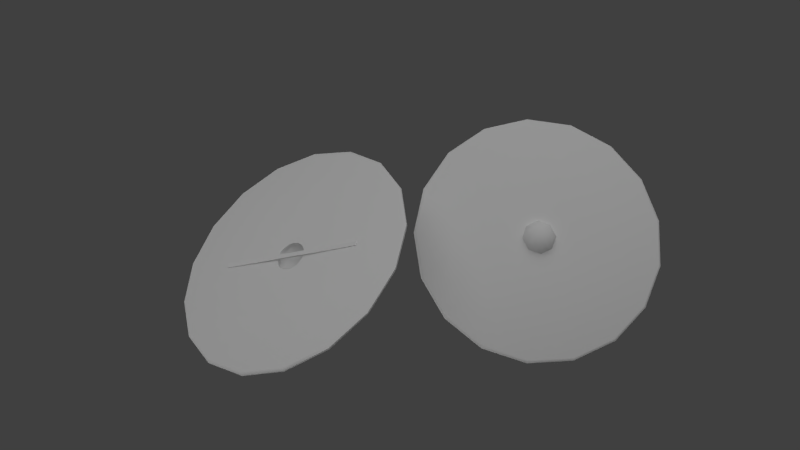 # Source: tarcza_anglosas.blend  (saved by Blender 2.63.0; exported with 4.5.12 LTS)
import bpy
from mathutils import Matrix  # noqa: F401  (used for matrix-valued properties, if any)

bpy.ops.wm.read_factory_settings(use_empty=True)
scene = bpy.context.scene
scene.name = 'Scene'

# ---- collections
col_collection_1 = bpy.data.collections.new('Collection 1'); scene.collection.children.link(col_collection_1)

# ---- materials (node trees are filled in below, after node groups)
mat_material = bpy.data.materials.new('Material')
mat_material.alpha_threshold = 0.0
mat_material.use_transparent_shadow = False
mat_material.roughness = 0.5
mat_material.line_color = (0.0, 0.0, 0.0, 1.0)

# ---- material node trees

# ---- world
world_world = bpy.data.worlds.new('World'); scene.world = world_world
world_world.color = (0.05088, 0.05088, 0.05088)
world_world.use_sun_shadow = False
world_world.sun_shadow_jitter_overblur = 0.0
world_world.cycles.sampling_method = 'MANUAL'
world_world.cycles.sample_map_resolution = 256

# ---- cameras
cam_camera = bpy.data.cameras.new('Camera')
cam_camera.clip_end = 100.0
cam_camera.lens = 35.0
cam_camera.sensor_width = 32.0
cam_camera.sensor_height = 18.0
cam_camera.ortho_scale = 7.314
cam_camera.dof.focus_distance = 0.0
cam_camera.dof.aperture_fstop = 128.0

# ---- lights
light_hemi_001 = bpy.data.lights.new('Hemi.001', 'SUN')
light_hemi_001.transmission_factor = 0.0
light_hemi_001.angle = 1.571
light_hemi_001.energy = 1.0
light_hemi_001.shadow_buffer_clip_start = 0.5
light_hemi_001.shadow_soft_size = 1.0
light_hemi_001.shadow_cascade_max_distance = 1000.0
light_hemi_001.cycles.use_multiple_importance_sampling = False
light_hemi = bpy.data.lights.new('Hemi', 'SUN')
light_hemi.transmission_factor = 0.0
light_hemi.angle = 1.571
light_hemi.energy = 1.0
light_hemi.shadow_buffer_clip_start = 0.5
light_hemi.shadow_soft_size = 1.0
light_hemi.shadow_cascade_max_distance = 1000.0
light_hemi.cycles.use_multiple_importance_sampling = False

# ---- meshes
me_sphere_001 = bpy.data.meshes.new('Sphere.001')
me_sphere_001.from_pydata([(-17.86, -0.424, -1.635), (-17.92, -0.6673, -1.517), (-10.61, -0.6297, 4.199), (-10.55, -0.3863, 4.082), (-17.82, -0.4583, -1.719), (-17.88, -0.7017, -1.601), (-10.57, -0.664, 4.115), (-10.51, -0.4207, 3.998), (-12.76, 5.945, -1.831), (-15.04, 5.497, -3.323), (-17.21, 4.236, -4.191), (-18.98, 2.333, -4.319), (-20.1, 0.04385, -3.688), (-20.44, -2.322, -2.384), (-19.94, -4.444, -0.5841), (-18.67, -6.037, 1.47), (-16.8, -6.885, 3.5), (-14.59, -6.873, 5.232), (-12.32, -6.004, 6.433), (-10.32, -4.395, 6.939), (-8.849, -2.262, 6.683), (-8.104, 0.1056, 5.699), (-8.188, 2.388, 4.121), (-9.09, 4.278, 2.16), (-10.69, 5.52, 0.08259), (-12.63, 5.835, -2.1), (-14.91, 5.387, -3.592), (-17.08, 4.126, -4.46), (-18.85, 2.223, -4.587), (-19.97, -0.06622, -3.957), (-20.31, -2.432, -2.653), (-19.81, -4.554, -0.8528), (-18.54, -6.147, 1.201), (-16.67, -6.995, 3.231), (-14.46, -6.983, 4.964), (-12.19, -6.114, 6.164), (-10.19, -4.505, 6.67), (-8.719, -2.372, 6.414), (-7.974, -0.0044, 5.431), (-8.058, 2.278, 3.852), (-8.959, 4.168, 1.891), (-10.56, 5.41, -0.1862), (-13.9, 0.1301, 0.5738), (-13.64, 0.07804, 0.8077), (-14.0, 0.2144, 0.7798), (-13.74, 0.1624, 1.014), (-13.45, -0.07372, 1.062), (-13.55, 0.01064, 1.268), (-13.34, -0.3047, 1.301), (-13.44, -0.2204, 1.507), (-13.33, -0.5838, 1.494), (-13.43, -0.4994, 1.7), (-13.42, -0.8732, 1.615), (-13.52, -0.7888, 1.821), (-13.6, -1.134, 1.646), (-13.7, -1.05, 1.852), (-13.84, -1.331, 1.584), (-14.12, -1.437, 1.437), (-14.39, -1.438, 1.225), (-14.62, -1.335, 0.9773), (-14.77, -1.14, 0.7262), (-14.83, -0.8805, 0.5061), (-14.79, -0.5913, 0.3468), (-14.66, -0.3115, 0.2697), (-14.44, -0.07883, 0.2853), (-14.54, 0.005528, 0.4913), (-14.17, 0.0753, 0.3914), (-14.27, 0.1597, 0.5974), (-14.76, -0.2272, 0.4757), (-14.89, -0.507, 0.5528), (-14.93, -0.7961, 0.7122), (-14.87, -1.056, 0.9322), (-14.72, -1.25, 1.183), (-14.49, -1.354, 1.431), (-14.22, -1.353, 1.643), (-13.94, -1.246, 1.79), (-10.52, 5.568, -0.1304), (-8.892, 4.3, 1.99), (-7.972, 2.372, 3.991), (-7.886, 0.04169, 5.603), (-8.647, -2.375, 6.607), (-10.15, -4.551, 6.868), (-12.19, -6.194, 6.351), (-14.5, -7.081, 5.126), (-16.76, -7.093, 3.358), (-18.67, -6.228, 1.286), (-19.97, -4.602, -0.8108), (-20.48, -2.436, -2.648), (-20.13, -0.0214, -3.979), (-18.98, 2.315, -4.622), (-17.18, 4.258, -4.492), (-14.97, 5.545, -3.606), (-12.64, 6.002, -2.084), (-10.57, 5.611, -0.02334), (-8.944, 4.344, 2.097), (-8.024, 2.415, 4.098), (-7.938, 0.08549, 5.71), (-8.699, -2.331, 6.714), (-10.2, -4.508, 6.975), (-12.25, -6.151, 6.458), (-14.55, -7.038, 5.233), (-16.81, -7.049, 3.465), (-18.72, -6.184, 1.393), (-20.02, -4.558, -0.7038), (-20.53, -2.392, -2.541), (-20.19, 0.02243, -3.872), (-19.04, 2.359, -4.515), (-17.23, 4.302, -4.385), (-15.02, 5.589, -3.499), (-12.69, 6.046, -1.977), (-14.15, -1.24, 0.2515), (-14.56, -1.361, 0.4773), (-14.85, -1.289, 0.8436), (-14.31, -1.553, 1.442), (-14.09, -1.589, 0.9956), (-13.88, -1.372, 0.5507), (-13.55, -1.237, 0.721), (-13.52, -1.356, 1.291), (-13.65, -1.283, 1.783), (-13.25, -0.6373, 1.666), (-13.18, -0.7966, 1.189), (-13.35, -0.9143, 0.6626), (-13.4, -0.5929, 0.4097), (-13.26, -0.2398, 0.7513), (-13.35, 0.005609, 1.16), (-13.89, 0.2693, 0.5616), (-13.73, -0.0114, 0.233), (-13.67, -0.461, 0.1104), (-13.72, -0.959, 0.2267), (-14.0, -0.596, -0.05985), (-14.3, -0.2452, -0.06194), (-14.55, -0.0005718, 0.221), (-14.95, -0.646, 0.3378), (-14.65, -0.8041, 0.03924), (-14.2, -0.9187, -0.001431), (-14.21, -0.9048, 0.03749), (-14.65, -0.792, 0.07754), (-14.95, -0.6363, 0.3716), (-14.56, -0.0006301, 0.2565), (-14.31, -0.2415, -0.0221), (-14.01, -0.587, -0.02004), (-13.74, -0.9445, 0.2622), (-13.69, -0.4541, 0.1477), (-13.75, -0.01129, 0.2684), (-13.91, 0.2652, 0.5919), (-13.37, 0.005457, 1.181), (-13.29, -0.2362, 0.7788), (-13.42, -0.5839, 0.4423), (-13.37, -0.9005, 0.6914), (-13.2, -0.7845, 1.21), (-13.27, -0.6277, 1.679), (-13.66, -1.263, 1.794), (-13.54, -1.335, 1.31), (-13.57, -1.218, 0.7489), (-13.89, -1.351, 0.5812), (-14.1, -1.565, 1.019), (-14.32, -1.529, 1.459), (-14.85, -1.269, 0.8697), (-14.56, -1.34, 0.5089), (-14.16, -1.221, 0.2865), (4.29, 0.1331, -0.3661), (4.29, -0.1331, -0.3661), (-4.29, -0.1331, -0.3661), (-4.29, 0.1331, -0.3661), (4.29, 0.1331, -0.2581), (4.29, -0.1331, -0.2581), (-4.29, -0.1331, -0.2581), (-4.29, 0.1331, -0.2581), (0.0, 7.074, -0.3813), (2.555, 6.596, -0.3813), (4.766, 5.228, -0.3813), (6.332, 3.153, -0.3813), (7.044, 0.6527, -0.3813), (6.804, -1.936, -0.3813), (5.645, -4.263, -0.3813), (3.724, -6.014, -0.3813), (1.3, -6.953, -0.3813), (-1.3, -6.953, -0.3813), (-3.724, -6.014, -0.3813), (-5.645, -4.263, -0.3813), (-6.804, -1.936, -0.3813), (-7.044, 0.6527, -0.3813), (-6.332, 3.153, -0.3813), (-4.766, 5.228, -0.3813), (-2.555, 6.596, -0.3813), (7.983e-06, 7.074, -0.03573), (2.555, 6.596, -0.03573), (4.766, 5.228, -0.03573), (6.332, 3.153, -0.03573), (7.044, 0.6527, -0.03573), (6.804, -1.936, -0.03573), (5.645, -4.263, -0.03573), (3.724, -6.014, -0.03573), (1.3, -6.953, -0.03573), (-1.3, -6.953, -0.03573), (-3.724, -6.014, -0.03573), (-5.645, -4.263, -0.03573), (-6.804, -1.936, -0.03573), (-7.044, 0.6527, -0.03573), (-6.332, 3.153, -0.03573), (-4.766, 5.228, -0.03573), (-2.555, 6.596, -0.03573), (9.302e-07, 0.8647, 0.05366), (-0.3124, 0.8063, 0.05366), (-4.564e-08, 0.8647, -0.2112), (-0.3124, 0.8063, -0.2112), (-0.5826, 0.639, 0.05366), (-0.5826, 0.639, -0.2112), (-0.7741, 0.3854, 0.05366), (-0.7741, 0.3854, -0.2112), (-0.861, 0.07979, 0.05366), (-0.861, 0.07979, -0.2112), (-0.8317, -0.2366, 0.05366), (-0.8317, -0.2366, -0.2112), (-0.6901, -0.5211, 0.05366), (-0.6901, -0.5211, -0.2112), (-0.4552, -0.7352, 0.05366), (-0.1589, -0.85, 0.05366), (0.1589, -0.85, 0.05366), (0.4552, -0.7352, 0.05366), (0.6901, -0.5211, 0.05366), (0.8317, -0.2366, 0.05366), (0.861, 0.07979, 0.05366), (0.7741, 0.3854, 0.05366), (0.5826, 0.639, 0.05366), (0.5826, 0.639, -0.2112), (0.3124, 0.8063, 0.05366), (0.3124, 0.8063, -0.2112), (0.7741, 0.3854, -0.2112), (0.861, 0.07979, -0.2112), (0.8317, -0.2366, -0.2112), (0.6901, -0.5211, -0.2112), (0.4552, -0.7352, -0.2112), (0.1589, -0.85, -0.2112), (-0.1589, -0.85, -0.2112), (-0.4552, -0.7352, -0.2112), (-2.608, 6.733, -0.1397), (-4.864, 5.336, -0.1397), (-6.463, 3.218, -0.1397), (-7.189, 0.6662, -0.1397), (-6.945, -1.976, -0.1397), (-5.762, -4.351, -0.1397), (-3.801, -6.139, -0.1397), (-1.327, -7.097, -0.1397), (1.327, -7.097, -0.1397), (3.801, -6.139, -0.1397), (5.762, -4.351, -0.1397), (6.945, -1.976, -0.1397), (7.189, 0.6662, -0.1397), (6.463, 3.218, -0.1397), (4.864, 5.336, -0.1397), (2.608, 6.733, -0.1397), (8.142e-06, 7.22, -0.1397), (-2.608, 6.733, -0.2773), (-4.864, 5.336, -0.2773), (-6.463, 3.218, -0.2773), (-7.189, 0.6662, -0.2773), (-6.945, -1.976, -0.2773), (-5.762, -4.351, -0.2773), (-3.801, -6.139, -0.2773), (-1.327, -7.097, -0.2773), (1.327, -7.097, -0.2773), (3.801, -6.139, -0.2773), (5.762, -4.351, -0.2773), (6.945, -1.976, -0.2773), (7.189, 0.6662, -0.2773), (6.463, 3.218, -0.2773), (4.864, 5.336, -0.2773), (2.608, 6.733, -0.2773), (-5.896e-09, 7.22, -0.2773), (0.3523, -0.3523, 0.8575), (0.6102, -0.6102, 0.4927), (0.7046, -0.7046, -0.005511), (2.521e-07, -0.9965, -0.005511), (2.045e-07, -0.863, 0.4927), (1.261e-07, -0.4982, 0.8575), (-0.3523, -0.3523, 0.8575), (-0.6102, -0.6102, 0.4927), (-0.7046, -0.7046, -0.005511), (-0.9965, -1.681e-07, -0.005511), (-0.863, -1.204e-07, 0.4927), (-0.4982, -8.406e-08, 0.8575), (-0.3523, 0.3523, 0.8575), (-0.6102, 0.6102, 0.4927), (-0.7046, 0.7046, -0.005511), (-8.39e-08, 0.9965, -0.005511), (-7.827e-08, 0.863, 0.4927), (-4.19e-08, 0.4982, 0.8575), (1.009e-10, -6.725e-11, 0.991), (0.3523, 0.3523, 0.8575), (0.6102, 0.6102, 0.4927), (0.7046, 0.7046, -0.005511), (0.9965, -6.725e-11, -0.005511), (0.863, -6.725e-11, 0.4927), (0.4982, -6.725e-11, 0.8575), (0.4907, 2.057e-10, 0.8139), (0.8498, 2.057e-10, 0.4547), (0.9813, 2.057e-10, -0.03593), (0.6939, 0.6939, -0.03593), (0.6009, 0.6009, 0.4547), (0.3469, 0.3469, 0.8139), (6.794e-10, 2.057e-10, 0.9454), (-4.068e-08, 0.4907, 0.8139), (-7.65e-08, 0.8498, 0.4547), (-8.204e-08, 0.9813, -0.03593), (-0.6939, 0.6939, -0.03593), (-0.6009, 0.6009, 0.4547), (-0.3469, 0.3469, 0.8139), (-0.4907, -8.251e-08, 0.8139), (-0.8498, -1.183e-07, 0.4547), (-0.9813, -1.652e-07, -0.03593), (-0.6939, -0.6939, -0.03593), (-0.6009, -0.6009, 0.4547), (-0.3469, -0.3469, 0.8139), (1.248e-07, -0.4907, 0.8139), (2.019e-07, -0.8498, 0.4547), (2.488e-07, -0.9813, -0.03593), (0.6939, -0.6939, -0.03593), (0.6009, -0.6009, 0.4547), (0.3469, -0.3469, 0.8139)], [], [(0, 1, 2, 3), (4, 7, 6, 5), (0, 4, 5, 1), (1, 5, 6, 2), (2, 6, 7, 3), (4, 0, 3, 7), (25, 41, 43, 42), (24, 8, 44, 45), (41, 40, 46, 43), (23, 24, 45, 47), (40, 39, 48, 46), (22, 23, 47, 49), (39, 38, 50, 48), (21, 22, 49, 51), (38, 37, 52, 50), (20, 21, 51, 53), (37, 36, 54, 52), (19, 20, 53, 55), (36, 35, 56, 54), (18, 19, 55, 75), (35, 34, 57, 56), (17, 18, 75, 74), (34, 33, 58, 57), (16, 17, 74, 73), (33, 32, 59, 58), (15, 16, 73, 72), (32, 31, 60, 59), (14, 15, 72, 71), (31, 30, 61, 60), (13, 14, 71, 70), (30, 29, 62, 61), (12, 13, 70, 69), (29, 28, 63, 62), (11, 12, 69, 68), (28, 27, 64, 63), (10, 11, 68, 65), (27, 26, 66, 64), (9, 10, 65, 67), (26, 25, 42, 66), (8, 9, 67, 44), (66, 42, 44, 67), (64, 66, 67, 65), (63, 64, 65, 68), (62, 63, 68, 69), (61, 62, 69, 70), (60, 61, 70, 71), (59, 60, 71, 72), (58, 59, 72, 73), (57, 58, 73, 74), (56, 57, 74, 75), (54, 56, 75, 55), (52, 54, 55, 53), (50, 52, 53, 51), (48, 50, 51, 49), (46, 48, 49, 47), (43, 46, 47, 45), (42, 43, 45, 44), (41, 25, 92, 76), (8, 24, 93, 109), (40, 41, 76, 77), (24, 23, 94, 93), (39, 40, 77, 78), (23, 22, 95, 94), (38, 39, 78, 79), (22, 21, 96, 95), (37, 38, 79, 80), (21, 20, 97, 96), (36, 37, 80, 81), (20, 19, 98, 97), (35, 36, 81, 82), (19, 18, 99, 98), (34, 35, 82, 83), (18, 17, 100, 99), (33, 34, 83, 84), (17, 16, 101, 100), (32, 33, 84, 85), (16, 15, 102, 101), (31, 32, 85, 86), (15, 14, 103, 102), (30, 31, 86, 87), (14, 13, 104, 103), (29, 30, 87, 88), (13, 12, 105, 104), (28, 29, 88, 89), (12, 11, 106, 105), (27, 28, 89, 90), (11, 10, 107, 106), (26, 27, 90, 91), (10, 9, 108, 107), (25, 26, 91, 92), (9, 8, 109, 108), (109, 92, 91, 108), (108, 91, 90, 107), (107, 90, 89, 106), (106, 89, 88, 105), (105, 88, 87, 104), (104, 87, 86, 103), (103, 86, 85, 102), (102, 85, 84, 101), (101, 84, 83, 100), (100, 83, 82, 99), (99, 82, 81, 98), (98, 81, 80, 97), (97, 80, 79, 96), (96, 79, 78, 95), (95, 78, 77, 94), (94, 77, 76, 93), (92, 109, 93, 76), (111, 112, 132, 133), (133, 134, 110, 111), (110, 134, 128), (128, 115, 110), (115, 114, 111, 110), (114, 113, 112, 111), (117, 118, 113, 114), (116, 117, 114, 115), (128, 116, 115), (128, 121, 116), (121, 120, 117, 116), (120, 119, 118, 117), (123, 124, 119, 120), (122, 123, 120, 121), (128, 122, 121), (128, 127, 122), (127, 126, 123, 122), (126, 125, 124, 123), (130, 131, 125, 126), (129, 130, 126, 127), (128, 129, 127), (128, 134, 129), (134, 133, 130, 129), (133, 132, 131, 130), (136, 139, 138, 137), (135, 140, 139, 136), (141, 140, 135), (141, 142, 140), (140, 142, 143, 139), (139, 143, 144, 138), (143, 146, 145, 144), (142, 147, 146, 143), (141, 147, 142), (141, 148, 147), (147, 148, 149, 146), (146, 149, 150, 145), (149, 152, 151, 150), (148, 153, 152, 149), (141, 153, 148), (141, 154, 153), (153, 154, 155, 152), (152, 155, 156, 151), (155, 158, 157, 156), (154, 159, 158, 155), (141, 159, 154), (159, 141, 135), (136, 158, 159, 135), (158, 136, 137, 157), (160, 161, 162, 163), (164, 167, 166, 165), (160, 164, 165, 161), (161, 165, 166, 162), (162, 166, 167, 163), (164, 160, 163, 167), (185, 201, 203, 202), (184, 168, 204, 205), (201, 200, 206, 203), (183, 184, 205, 207), (200, 199, 208, 206), (182, 183, 207, 209), (199, 198, 210, 208), (181, 182, 209, 211), (198, 197, 212, 210), (180, 181, 211, 213), (197, 196, 214, 212), (179, 180, 213, 215), (196, 195, 216, 214), (178, 179, 215, 235), (195, 194, 217, 216), (177, 178, 235, 234), (194, 193, 218, 217), (176, 177, 234, 233), (193, 192, 219, 218), (175, 176, 233, 232), (192, 191, 220, 219), (174, 175, 232, 231), (191, 190, 221, 220), (173, 174, 231, 230), (190, 189, 222, 221), (172, 173, 230, 229), (189, 188, 223, 222), (171, 172, 229, 228), (188, 187, 224, 223), (170, 171, 228, 225), (187, 186, 226, 224), (169, 170, 225, 227), (186, 185, 202, 226), (168, 169, 227, 204), (226, 202, 204, 227), (224, 226, 227, 225), (223, 224, 225, 228), (222, 223, 228, 229), (221, 222, 229, 230), (220, 221, 230, 231), (219, 220, 231, 232), (218, 219, 232, 233), (217, 218, 233, 234), (216, 217, 234, 235), (214, 216, 235, 215), (212, 214, 215, 213), (210, 212, 213, 211), (208, 210, 211, 209), (206, 208, 209, 207), (203, 206, 207, 205), (202, 203, 205, 204), (201, 185, 252, 236), (168, 184, 253, 269), (200, 201, 236, 237), (184, 183, 254, 253), (199, 200, 237, 238), (183, 182, 255, 254), (198, 199, 238, 239), (182, 181, 256, 255), (197, 198, 239, 240), (181, 180, 257, 256), (196, 197, 240, 241), (180, 179, 258, 257), (195, 196, 241, 242), (179, 178, 259, 258), (194, 195, 242, 243), (178, 177, 260, 259), (193, 194, 243, 244), (177, 176, 261, 260), (192, 193, 244, 245), (176, 175, 262, 261), (191, 192, 245, 246), (175, 174, 263, 262), (190, 191, 246, 247), (174, 173, 264, 263), (189, 190, 247, 248), (173, 172, 265, 264), (188, 189, 248, 249), (172, 171, 266, 265), (187, 188, 249, 250), (171, 170, 267, 266), (186, 187, 250, 251), (170, 169, 268, 267), (185, 186, 251, 252), (169, 168, 269, 268), (269, 252, 251, 268), (268, 251, 250, 267), (267, 250, 249, 266), (266, 249, 248, 265), (265, 248, 247, 264), (264, 247, 246, 263), (263, 246, 245, 262), (262, 245, 244, 261), (261, 244, 243, 260), (260, 243, 242, 259), (259, 242, 241, 258), (258, 241, 240, 257), (257, 240, 239, 256), (256, 239, 238, 255), (255, 238, 237, 254), (254, 237, 236, 253), (252, 269, 253, 236), (271, 272, 292, 293), (293, 294, 270, 271), (270, 294, 288), (288, 275, 270), (275, 274, 271, 270), (274, 273, 272, 271), (277, 278, 273, 274), (276, 277, 274, 275), (288, 276, 275), (288, 281, 276), (281, 280, 277, 276), (280, 279, 278, 277), (283, 284, 279, 280), (282, 283, 280, 281), (288, 282, 281), (288, 287, 282), (287, 286, 283, 282), (286, 285, 284, 283), (290, 291, 285, 286), (289, 290, 286, 287), (288, 289, 287), (288, 294, 289), (294, 293, 290, 289), (293, 292, 291, 290), (296, 299, 298, 297), (295, 300, 299, 296), (301, 300, 295), (301, 302, 300), (300, 302, 303, 299), (299, 303, 304, 298), (303, 306, 305, 304), (302, 307, 306, 303), (301, 307, 302), (301, 308, 307), (307, 308, 309, 306), (306, 309, 310, 305), (309, 312, 311, 310), (308, 313, 312, 309), (301, 313, 308), (301, 314, 313), (313, 314, 315, 312), (312, 315, 316, 311), (315, 318, 317, 316), (314, 319, 318, 315), (301, 319, 314), (319, 301, 295), (296, 318, 319, 295), (318, 296, 297, 317)])
me_sphere_001.polygons.foreach_set('use_smooth', [0, 0, 0, 0, 0, 0, 1, 1, 1, 1, 1, 1, 1, 1, 1, 1, 1, 1, 1, 1, 1, 1, 1, 1, 1, 1, 1, 1, 1, 1, 1, 1, 1, 1, 1, 1, 1, 1, 1, 1, 1, 1, 1, 1, 1, 1, 1, 1, 1, 1, 1, 1, 1, 1, 1, 1, 1, 1, 1, 1, 1, 1, 1, 1, 1, 1, 1, 1, 1, 1, 1, 1, 1, 1, 1, 1, 1, 1, 1, 1, 1, 1, 1, 1, 1, 1, 1, 1, 1, 1, 1, 1, 1, 1, 1, 1, 1, 1, 1, 1, 1, 1, 1, 1, 1, 1, 1, 1, 1, 1, 1, 1, 1, 1, 1, 1, 1, 1, 1, 1, 1, 1, 1, 1, 1, 1, 1, 1, 1, 1, 1, 1, 1, 1, 1, 1, 1, 1, 1, 1, 1, 1, 1, 1, 1, 1, 1, 1, 1, 1, 1, 1, 1, 1, 1, 1, 0, 0, 0, 0, 0, 0, 1, 1, 1, 1, 1, 1, 1, 1, 1, 1, 1, 1, 1, 1, 1, 1, 1, 1, 1, 1, 1, 1, 1, 1, 1, 1, 1, 1, 1, 1, 1, 1, 1, 1, 1, 1, 1, 1, 1, 1, 1, 1, 1, 1, 1, 1, 1, 1, 1, 1, 1, 1, 1, 1, 1, 1, 1, 1, 1, 1, 1, 1, 1, 1, 1, 1, 1, 1, 1, 1, 1, 1, 1, 1, 1, 1, 1, 1, 1, 1, 1, 1, 1, 1, 1, 1, 1, 1, 1, 1, 1, 1, 1, 1, 1, 1, 1, 1, 1, 1, 1, 1, 1, 1, 1, 1, 1, 1, 1, 1, 1, 1, 1, 1, 1, 1, 1, 1, 1, 1, 1, 1, 1, 1, 1, 1, 1, 1, 1, 1, 1, 1, 1, 1, 1, 1, 1, 1, 1, 1, 1, 1, 1, 1, 1, 1, 1, 1, 1, 1])
_k = set([(42, 43), (42, 66), (43, 46), (44, 45), (44, 67), (45, 47), (46, 48), (47, 49), (48, 50), (49, 51), (50, 52), (51, 53), (52, 54), (53, 55), (54, 56), (55, 75), (56, 57), (57, 58), (58, 59), (59, 60), (60, 61), (61, 62), (62, 63), (63, 64), (64, 66), (65, 67), (65, 68), (68, 69), (69, 70), (70, 71), (71, 72), (72, 73), (73, 74), (74, 75), (112, 113), (112, 132), (113, 118), (118, 119), (119, 124), (124, 125), (125, 131), (131, 132), (137, 138), (137, 157), (138, 144), (144, 145), (145, 150), (150, 151), (151, 156), (156, 157), (202, 203), (202, 226), (203, 206), (204, 205), (204, 227), (205, 207), (206, 208), (207, 209), (208, 210), (209, 211), (210, 212), (211, 213), (212, 214), (213, 215), (214, 216), (215, 235), (216, 217), (217, 218), (218, 219), (219, 220), (220, 221), (221, 222), (222, 223), (223, 224), (224, 226), (225, 227), (225, 228), (228, 229), (229, 230), (230, 231), (231, 232), (232, 233), (233, 234), (234, 235), (272, 273), (272, 292), (273, 278), (278, 279), (279, 284), (284, 285), (285, 291), (291, 292), (297, 298), (297, 317), (298, 304), (304, 305), (305, 310), (310, 311), (311, 316), (316, 317)])
me_sphere_001.attributes.new('sharp_edge', 'BOOLEAN', 'EDGE').data.foreach_set('value', [ (min(e.vertices), max(e.vertices)) in _k for e in me_sphere_001.edges])
_uv = me_sphere_001.uv_layers.new(name='UVTex')
_uv.uv.foreach_set('vector', [0.7911, 0.9401, 0.7911, 0.9671, 0.1987, 0.9671, 0.1987, 0.9401, 0.7834, 0.991, 0.2095, 0.991, 0.2095, 0.9218, 0.7834, 0.9218, 0.7911, 0.9401, 1.384, 0.9401, 1.384, 0.9671, 0.7911, 0.9671, 0.7911, 0.9671, 0.7911, 0.9941, 0.1987, 0.9941, 0.1987, 0.9671, 0.1987, 0.9671, -0.3937, 0.9671, -0.3937, 0.9401, 0.1987, 0.9401, 0.7911, 0.913, 0.7911, 0.9401, 0.1987, 0.9401, 0.1987, 0.913, 0.7397, 0.5568, 0.6519, 0.5404, 0.7302, 0.3382, 0.7397, 0.3399, 0.1684, 0.6768, 0.2562, 0.6932, 0.2562, 0.4799, 0.2455, 0.4779, 0.6519, 0.5404, 0.5759, 0.4933, 0.722, 0.3331, 0.7302, 0.3382, 0.09248, 0.6298, 0.1684, 0.6768, 0.2455, 0.4779, 0.2362, 0.4721, 0.5759, 0.4933, 0.5221, 0.4221, 0.7162, 0.3254, 0.722, 0.3331, 0.03866, 0.5585, 0.09248, 0.6298, 0.2362, 0.4721, 0.2296, 0.4634, 0.5221, 0.4221, 0.4976, 0.3362, 0.7136, 0.3162, 0.7162, 0.3254, 0.01421, 0.4726, 0.03866, 0.5585, 0.2296, 0.4634, 0.2266, 0.4529, 0.4976, 0.3362, 0.5059, 0.2472, 0.7145, 0.3066, 0.7136, 0.3162, 0.02245, 0.3836, 0.01421, 0.4726, 0.2266, 0.4529, 0.2277, 0.442, 0.5059, 0.2472, 0.5457, 0.1673, 0.7188, 0.298, 0.7145, 0.3066, 0.06227, 0.3037, 0.02245, 0.3836, 0.2277, 0.442, 0.2325, 0.4322, 0.5457, 0.1673, 0.6117, 0.1071, 0.7259, 0.2915, 0.7188, 0.298, 0.1283, 0.2435, 0.06227, 0.3037, 0.2325, 0.4322, 0.2406, 0.4249, 0.6117, 0.1071, 0.695, 0.07481, 0.7348, 0.288, 0.7259, 0.2915, 0.2116, 0.2112, 0.1283, 0.2435, 0.2406, 0.4249, 0.2508, 0.4209, 0.695, 0.07481, 0.7843, 0.07481, 0.7445, 0.288, 0.7348, 0.288, 0.3009, 0.2112, 0.2116, 0.2112, 0.2508, 0.4209, 0.2617, 0.4209, 0.7843, 0.07481, 0.8676, 0.1071, 0.7534, 0.2915, 0.7445, 0.288, 0.3842, 0.2435, 0.3009, 0.2112, 0.2617, 0.4209, 0.2719, 0.4249, 0.8676, 0.1071, 0.9336, 0.1673, 0.7605, 0.298, 0.7534, 0.2915, 0.4502, 0.3037, 0.3842, 0.2435, 0.2719, 0.4249, 0.2799, 0.4322, 0.9336, 0.1673, 0.9734, 0.2472, 0.7648, 0.3066, 0.7605, 0.298, 0.49, 0.3836, 0.4502, 0.3037, 0.2799, 0.4322, 0.2848, 0.442, 0.9734, 0.2472, 0.9817, 0.3362, 0.7657, 0.3162, 0.7648, 0.3066, 0.4982, 0.4726, 0.49, 0.3836, 0.2848, 0.442, 0.2858, 0.4529, 0.9817, 0.3362, 0.9572, 0.4221, 0.7631, 0.3254, 0.7657, 0.3162, 0.4738, 0.5585, 0.4982, 0.4726, 0.2858, 0.4529, 0.2828, 0.4634, 0.9572, 0.4221, 0.9034, 0.4933, 0.7573, 0.3331, 0.7631, 0.3254, 0.42, 0.6298, 0.4738, 0.5585, 0.2828, 0.4634, 0.2762, 0.4721, 0.9034, 0.4933, 0.8275, 0.5404, 0.7491, 0.3382, 0.7573, 0.3331, 0.344, 0.6768, 0.42, 0.6298, 0.2762, 0.4721, 0.267, 0.4779, 0.8275, 0.5404, 0.7397, 0.5568, 0.7397, 0.3399, 0.7491, 0.3382, 0.2562, 0.6932, 0.344, 0.6768, 0.267, 0.4779, 0.2562, 0.4799, 0.6178, 0.05121, 0.6001, 0.05121, 0.6085, -0.002241, 0.6262, -0.002241, 0.6355, 0.05121, 0.6178, 0.05121, 0.6262, -0.002241, 0.6439, -0.002241, 0.6532, 0.05121, 0.6355, 0.05121, 0.6439, -0.002241, 0.6616, -0.002241, 0.6709, 0.05121, 0.6532, 0.05121, 0.6616, -0.002241, 0.6793, -0.002241, 0.6886, 0.05121, 0.6709, 0.05121, 0.6793, -0.002241, 0.697, -0.002241, 0.7063, 0.05121, 0.6886, 0.05121, 0.697, -0.002241, 0.7148, -0.002241, 0.7241, 0.05121, 0.7063, 0.05121, 0.7148, -0.002241, 0.7325, -0.002241, 0.7418, 0.05121, 0.7241, 0.05121, 0.7325, -0.002241, 0.7502, -0.002241, 0.7595, 0.05121, 0.7418, 0.05121, 0.7502, -0.002241, 0.7679, -0.002241, 0.7772, 0.05121, 0.7595, 0.05121, 0.7679, -0.002241, 0.7856, -0.002241, 0.7949, 0.05121, 0.7772, 0.05121, 0.7856, -0.002241, 0.8033, -0.002241, 0.8126, 0.05121, 0.7949, 0.05121, 0.8033, -0.002241, 0.821, -0.002241, 0.8303, 0.05121, 0.8126, 0.05121, 0.821, -0.002241, 0.8387, -0.002241, 0.848, 0.05121, 0.8303, 0.05121, 0.8387, -0.002241, 0.8564, -0.002241, 0.8657, 0.05121, 0.848, 0.05121, 0.8564, -0.002241, 0.8741, -0.002241, 0.8834, 0.05121, 0.8657, 0.05121, 0.8741, -0.002241, 0.8918, -0.002241, 0.9011, 0.05121, 0.8834, 0.05121, 0.8918, -0.002241, 0.9095, -0.002241, 0.6519, 0.5404, 0.7397, 0.5568, 0.7397, 0.5618, 0.65, 0.5451, 0.2562, 0.6932, 0.1684, 0.6768, 0.1666, 0.6815, 0.2562, 0.6982, 0.5759, 0.4933, 0.6519, 0.5404, 0.65, 0.5451, 0.5725, 0.4971, 0.1684, 0.6768, 0.09248, 0.6298, 0.0891, 0.6335, 0.1666, 0.6815, 0.5221, 0.4221, 0.5759, 0.4933, 0.5725, 0.4971, 0.5176, 0.4243, 0.09248, 0.6298, 0.03866, 0.5585, 0.03416, 0.5607, 0.0891, 0.6335, 0.4976, 0.3362, 0.5221, 0.4221, 0.5176, 0.4243, 0.4926, 0.3366, 0.03866, 0.5585, 0.01421, 0.4726, 0.009208, 0.473, 0.03416, 0.5607, 0.5059, 0.2472, 0.4976, 0.3362, 0.4926, 0.3366, 0.501, 0.2458, 0.01421, 0.4726, 0.02245, 0.3836, 0.01762, 0.3823, 0.009208, 0.473, 0.5457, 0.1673, 0.5059, 0.2472, 0.501, 0.2458, 0.5417, 0.1642, 0.02245, 0.3836, 0.06227, 0.3037, 0.05826, 0.3006, 0.01762, 0.3823, 0.6117, 0.1071, 0.5457, 0.1673, 0.5417, 0.1642, 0.6091, 0.1028, 0.06227, 0.3037, 0.1283, 0.2435, 0.1256, 0.2392, 0.05826, 0.3006, 0.695, 0.07481, 0.6117, 0.1071, 0.6091, 0.1028, 0.6941, 0.06987, 0.1283, 0.2435, 0.2116, 0.2112, 0.2106, 0.2063, 0.1256, 0.2392, 0.7843, 0.07481, 0.695, 0.07481, 0.6941, 0.06987, 0.7852, 0.06987, 0.2116, 0.2112, 0.3009, 0.2112, 0.3018, 0.2063, 0.2106, 0.2063, 0.8676, 0.1071, 0.7843, 0.07481, 0.7852, 0.06987, 0.8702, 0.1028, 0.3009, 0.2112, 0.3842, 0.2435, 0.3868, 0.2392, 0.3018, 0.2063, 0.9336, 0.1673, 0.8676, 0.1071, 0.8702, 0.1028, 0.9376, 0.1642, 0.3842, 0.2435, 0.4502, 0.3037, 0.4542, 0.3006, 0.3868, 0.2392, 0.9734, 0.2472, 0.9336, 0.1673, 0.9376, 0.1642, 0.9783, 0.2458, 0.4502, 0.3037, 0.49, 0.3836, 0.4948, 0.3823, 0.4542, 0.3006, 0.9817, 0.3362, 0.9734, 0.2472, 0.9783, 0.2458, 0.9867, 0.3366, 0.49, 0.3836, 0.4982, 0.4726, 0.5033, 0.473, 0.4948, 0.3823, 0.9572, 0.4221, 0.9817, 0.3362, 0.9867, 0.3366, 0.9617, 0.4243, 0.4982, 0.4726, 0.4738, 0.5585, 0.4783, 0.5607, 0.5033, 0.473, 0.9034, 0.4933, 0.9572, 0.4221, 0.9617, 0.4243, 0.9068, 0.4971, 0.4738, 0.5585, 0.42, 0.6298, 0.4234, 0.6335, 0.4783, 0.5607, 0.8275, 0.5404, 0.9034, 0.4933, 0.9068, 0.4971, 0.8293, 0.5451, 0.42, 0.6298, 0.344, 0.6768, 0.3458, 0.6815, 0.4234, 0.6335, 0.7397, 0.5568, 0.8275, 0.5404, 0.8293, 0.5451, 0.7397, 0.5618, 0.344, 0.6768, 0.2562, 0.6932, 0.2562, 0.6982, 0.3458, 0.6815, 0.2821, -0.0004855, 0.2821, 0.01424, 0.4069, 0.01424, 0.4069, -0.0004855, 0.4069, -0.0004855, 0.4069, 0.01424, 0.5149, 0.01424, 0.5149, -0.0004855, 0.5375, -0.0004855, 0.5375, 0.01424, 0.4361, 0.01424, 0.4361, -0.0004855, 0.4361, -0.0004855, 0.4361, 0.01424, 0.314, 0.01424, 0.314, -0.0004855, 0.314, -0.0004855, 0.314, 0.01424, 0.1875, 0.01424, 0.1875, -0.0004855, 0.1875, -0.0004855, 0.1875, 0.01424, 0.07382, 0.01424, 0.07382, -0.0004855, 0.5579, -0.0004855, 0.5579, 0.01424, 0.464, 0.01424, 0.464, -0.0004855, 0.464, -0.0004855, 0.464, 0.01424, 0.3456, 0.01424, 0.3456, -0.0004855, 0.3456, -0.0004855, 0.3456, 0.01424, 0.2186, 0.01424, 0.2186, -0.0004855, 0.2186, -0.0004855, 0.2186, 0.01424, 0.1002, 0.01424, 0.1002, -0.0004855, 0.1002, -0.0004855, 0.1002, 0.01424, 0.006294, 0.01424, 0.006294, -0.0004855, 0.07382, -0.0004855, 0.07382, 0.01424, 0.1875, 0.01424, 0.1875, -0.0004855, 0.1875, -0.0004855, 0.1875, 0.01424, 0.314, 0.01424, 0.314, -0.0004855, 0.314, -0.0004855, 0.314, 0.01424, 0.4361, 0.01424, 0.4361, -0.0004855, 0.4361, -0.0004855, 0.4361, 0.01424, 0.5375, 0.01424, 0.5375, -0.0004855, 0.04926, -0.0004855, 0.04926, 0.01424, 0.1572, 0.01424, 0.1572, -0.0004855, 0.2821, 0.01424, 0.2821, -0.0004855, 0.1572, -0.0004855, 0.1572, 0.01424, 0.3546, 0.7794, 0.341, 0.7077, 0.4424, 0.7077, 0.4424, 0.7794, 0.8832, 0.7441, 0.8167, 0.7441, 0.7901, 0.6799, 0.8371, 0.6328, 0.7901, 0.6799, 0.8167, 0.7441, 0.7258, 0.7441, 0.7258, 0.7441, 0.7258, 0.6533, 0.7901, 0.6799, 0.7258, 0.6533, 0.7258, 0.5867, 0.8371, 0.6328, 0.7901, 0.6799, 0.4172, 0.8744, 0.4172, 0.8027, 0.5186, 0.8027, 0.5051, 0.8744, 0.3294, 0.8744, 0.3158, 0.8027, 0.4172, 0.8027, 0.4172, 0.8744, 0.6616, 0.6799, 0.6145, 0.6328, 0.7258, 0.5867, 0.7258, 0.6533, 0.7258, 0.7441, 0.6616, 0.6799, 0.7258, 0.6533, 0.7258, 0.7441, 0.635, 0.7441, 0.6616, 0.6799, 0.635, 0.7441, 0.5684, 0.7441, 0.6145, 0.6328, 0.6616, 0.6799, 0.4172, 0.8744, 0.4172, 0.8027, 0.3158, 0.8027, 0.3294, 0.8744, 0.5051, 0.8744, 0.5186, 0.8027, 0.4172, 0.8027, 0.4172, 0.8744, 0.6616, 0.8084, 0.6145, 0.8554, 0.5684, 0.7441, 0.635, 0.7441, 0.7258, 0.7441, 0.6616, 0.8084, 0.635, 0.7441, 0.7258, 0.7441, 0.7258, 0.835, 0.6616, 0.8084, 0.7258, 0.835, 0.7258, 0.9015, 0.6145, 0.8554, 0.6616, 0.8084, 0.4424, 0.7794, 0.4424, 0.7077, 0.341, 0.7077, 0.3546, 0.7794, 0.5302, 0.7794, 0.5438, 0.7077, 0.4424, 0.7077, 0.4424, 0.7794, 0.7901, 0.8084, 0.8371, 0.8554, 0.7258, 0.9015, 0.7258, 0.835, 0.7258, 0.7441, 0.7901, 0.8084, 0.7258, 0.835, 0.7258, 0.7441, 0.8167, 0.7441, 0.7901, 0.8084, 0.8167, 0.7441, 0.8832, 0.7441, 0.8371, 0.8554, 0.7901, 0.8084, 0.4424, 0.7794, 0.4424, 0.7077, 0.5438, 0.7077, 0.5302, 0.7794, 0.4424, 0.7794, 0.5302, 0.7794, 0.5438, 0.7077, 0.4424, 0.7077, 0.8167, 0.7441, 0.7901, 0.8084, 0.8371, 0.8554, 0.8832, 0.7441, 0.7258, 0.7441, 0.7901, 0.8084, 0.8167, 0.7441, 0.7258, 0.7441, 0.7258, 0.835, 0.7901, 0.8084, 0.7901, 0.8084, 0.7258, 0.835, 0.7258, 0.9015, 0.8371, 0.8554, 0.5302, 0.7794, 0.4424, 0.7794, 0.4424, 0.7077, 0.5438, 0.7077, 0.4424, 0.7794, 0.3546, 0.7794, 0.341, 0.7077, 0.4424, 0.7077, 0.7258, 0.835, 0.6616, 0.8084, 0.6145, 0.8554, 0.7258, 0.9015, 0.7258, 0.7441, 0.6616, 0.8084, 0.7258, 0.835, 0.7258, 0.7441, 0.635, 0.7441, 0.6616, 0.8084, 0.6616, 0.8084, 0.635, 0.7441, 0.5684, 0.7441, 0.6145, 0.8554, 0.5051, 0.8744, 0.4172, 0.8744, 0.4172, 0.8027, 0.5186, 0.8027, 0.4172, 0.8744, 0.3294, 0.8744, 0.3158, 0.8027, 0.4172, 0.8027, 0.635, 0.7441, 0.6616, 0.6799, 0.6145, 0.6328, 0.5684, 0.7441, 0.7258, 0.7441, 0.6616, 0.6799, 0.635, 0.7441, 0.7258, 0.7441, 0.7258, 0.6533, 0.6616, 0.6799, 0.6616, 0.6799, 0.7258, 0.6533, 0.7258, 0.5867, 0.6145, 0.6328, 0.3294, 0.8744, 0.4172, 0.8744, 0.4172, 0.8027, 0.3158, 0.8027, 0.4172, 0.8744, 0.5051, 0.8744, 0.5186, 0.8027, 0.4172, 0.8027, 0.7258, 0.6533, 0.7901, 0.6799, 0.8371, 0.6328, 0.7258, 0.5867, 0.7258, 0.7441, 0.7901, 0.6799, 0.7258, 0.6533, 0.7901, 0.6799, 0.7258, 0.7441, 0.8167, 0.7441, 0.8832, 0.7441, 0.8371, 0.6328, 0.7901, 0.6799, 0.8167, 0.7441, 0.3546, 0.7794, 0.4424, 0.7794, 0.4424, 0.7077, 0.341, 0.7077, 0.7911, 0.9401, 0.7911, 0.9671, 0.1987, 0.9671, 0.1987, 0.9401, 0.7834, 0.991, 0.2095, 0.991, 0.2095, 0.9218, 0.7834, 0.9218, 0.7911, 0.9401, 1.384, 0.9401, 1.384, 0.9671, 0.7911, 0.9671, 0.7911, 0.9671, 0.7911, 0.9941, 0.1987, 0.9941, 0.1987, 0.9671, 0.1987, 0.9671, -0.3937, 0.9671, -0.3937, 0.9401, 0.1987, 0.9401, 0.7911, 0.913, 0.7911, 0.9401, 0.1987, 0.9401, 0.1987, 0.913, 0.7397, 0.5568, 0.6519, 0.5404, 0.7302, 0.3382, 0.7397, 0.3399, 0.1684, 0.6768, 0.2562, 0.6932, 0.2562, 0.4799, 0.2455, 0.4779, 0.6519, 0.5404, 0.5759, 0.4933, 0.722, 0.3331, 0.7302, 0.3382, 0.09248, 0.6298, 0.1684, 0.6768, 0.2455, 0.4779, 0.2362, 0.4721, 0.5759, 0.4933, 0.5221, 0.4221, 0.7162, 0.3254, 0.722, 0.3331, 0.03866, 0.5585, 0.09248, 0.6298, 0.2362, 0.4721, 0.2296, 0.4634, 0.5221, 0.4221, 0.4976, 0.3362, 0.7136, 0.3162, 0.7162, 0.3254, 0.01421, 0.4726, 0.03866, 0.5585, 0.2296, 0.4634, 0.2266, 0.4529, 0.4976, 0.3362, 0.5059, 0.2472, 0.7145, 0.3066, 0.7136, 0.3162, 0.02245, 0.3836, 0.01421, 0.4726, 0.2266, 0.4529, 0.2277, 0.442, 0.5059, 0.2472, 0.5457, 0.1673, 0.7188, 0.298, 0.7145, 0.3066, 0.06227, 0.3037, 0.02245, 0.3836, 0.2277, 0.442, 0.2325, 0.4322, 0.5457, 0.1673, 0.6117, 0.1071, 0.7259, 0.2915, 0.7188, 0.298, 0.1283, 0.2435, 0.06227, 0.3037, 0.2325, 0.4322, 0.2406, 0.4249, 0.6117, 0.1071, 0.695, 0.07481, 0.7348, 0.288, 0.7259, 0.2915, 0.2116, 0.2112, 0.1283, 0.2435, 0.2406, 0.4249, 0.2508, 0.4209, 0.695, 0.07481, 0.7843, 0.07481, 0.7445, 0.288, 0.7348, 0.288, 0.3009, 0.2112, 0.2116, 0.2112, 0.2508, 0.4209, 0.2617, 0.4209, 0.7843, 0.07481, 0.8676, 0.1071, 0.7534, 0.2915, 0.7445, 0.288, 0.3842, 0.2435, 0.3009, 0.2112, 0.2617, 0.4209, 0.2719, 0.4249, 0.8676, 0.1071, 0.9336, 0.1673, 0.7605, 0.298, 0.7534, 0.2915, 0.4502, 0.3037, 0.3842, 0.2435, 0.2719, 0.4249, 0.2799, 0.4322, 0.9336, 0.1673, 0.9734, 0.2472, 0.7648, 0.3066, 0.7605, 0.298, 0.49, 0.3836, 0.4502, 0.3037, 0.2799, 0.4322, 0.2848, 0.442, 0.9734, 0.2472, 0.9817, 0.3362, 0.7657, 0.3162, 0.7648, 0.3066, 0.4982, 0.4726, 0.49, 0.3836, 0.2848, 0.442, 0.2858, 0.4529, 0.9817, 0.3362, 0.9572, 0.4221, 0.7631, 0.3254, 0.7657, 0.3162, 0.4738, 0.5585, 0.4982, 0.4726, 0.2858, 0.4529, 0.2828, 0.4634, 0.9572, 0.4221, 0.9034, 0.4933, 0.7573, 0.3331, 0.7631, 0.3254, 0.42, 0.6298, 0.4738, 0.5585, 0.2828, 0.4634, 0.2762, 0.4721, 0.9034, 0.4933, 0.8275, 0.5404, 0.7491, 0.3382, 0.7573, 0.3331, 0.344, 0.6768, 0.42, 0.6298, 0.2762, 0.4721, 0.267, 0.4779, 0.8275, 0.5404, 0.7397, 0.5568, 0.7397, 0.3399, 0.7491, 0.3382, 0.2562, 0.6932, 0.344, 0.6768, 0.267, 0.4779, 0.2562, 0.4799, 0.6178, 0.05121, 0.6001, 0.05121, 0.6085, -0.002241, 0.6262, -0.002241, 0.6355, 0.05121, 0.6178, 0.05121, 0.6262, -0.002241, 0.6439, -0.002241, 0.6532, 0.05121, 0.6355, 0.05121, 0.6439, -0.002241, 0.6616, -0.002241, 0.6709, 0.05121, 0.6532, 0.05121, 0.6616, -0.002241, 0.6793, -0.002241, 0.6886, 0.05121, 0.6709, 0.05121, 0.6793, -0.002241, 0.697, -0.002241, 0.7063, 0.05121, 0.6886, 0.05121, 0.697, -0.002241, 0.7148, -0.002241, 0.7241, 0.05121, 0.7063, 0.05121, 0.7148, -0.002241, 0.7325, -0.002241, 0.7418, 0.05121, 0.7241, 0.05121, 0.7325, -0.002241, 0.7502, -0.002241, 0.7595, 0.05121, 0.7418, 0.05121, 0.7502, -0.002241, 0.7679, -0.002241, 0.7772, 0.05121, 0.7595, 0.05121, 0.7679, -0.002241, 0.7856, -0.002241, 0.7949, 0.05121, 0.7772, 0.05121, 0.7856, -0.002241, 0.8033, -0.002241, 0.8126, 0.05121, 0.7949, 0.05121, 0.8033, -0.002241, 0.821, -0.002241, 0.8303, 0.05121, 0.8126, 0.05121, 0.821, -0.002241, 0.8387, -0.002241, 0.848, 0.05121, 0.8303, 0.05121, 0.8387, -0.002241, 0.8564, -0.002241, 0.8657, 0.05121, 0.848, 0.05121, 0.8564, -0.002241, 0.8741, -0.002241, 0.8834, 0.05121, 0.8657, 0.05121, 0.8741, -0.002241, 0.8918, -0.002241, 0.9011, 0.05121, 0.8834, 0.05121, 0.8918, -0.002241, 0.9095, -0.002241, 0.6519, 0.5404, 0.7397, 0.5568, 0.7397, 0.5618, 0.65, 0.5451, 0.2562, 0.6932, 0.1684, 0.6768, 0.1666, 0.6815, 0.2562, 0.6982, 0.5759, 0.4933, 0.6519, 0.5404, 0.65, 0.5451, 0.5725, 0.4971, 0.1684, 0.6768, 0.09248, 0.6298, 0.0891, 0.6335, 0.1666, 0.6815, 0.5221, 0.4221, 0.5759, 0.4933, 0.5725, 0.4971, 0.5176, 0.4243, 0.09248, 0.6298, 0.03866, 0.5585, 0.03416, 0.5607, 0.0891, 0.6335, 0.4976, 0.3362, 0.5221, 0.4221, 0.5176, 0.4243, 0.4926, 0.3366, 0.03866, 0.5585, 0.01421, 0.4726, 0.009208, 0.473, 0.03416, 0.5607, 0.5059, 0.2472, 0.4976, 0.3362, 0.4926, 0.3366, 0.501, 0.2458, 0.01421, 0.4726, 0.02245, 0.3836, 0.01762, 0.3823, 0.009208, 0.473, 0.5457, 0.1673, 0.5059, 0.2472, 0.501, 0.2458, 0.5417, 0.1642, 0.02245, 0.3836, 0.06227, 0.3037, 0.05826, 0.3006, 0.01762, 0.3823, 0.6117, 0.1071, 0.5457, 0.1673, 0.5417, 0.1642, 0.6091, 0.1028, 0.06227, 0.3037, 0.1283, 0.2435, 0.1256, 0.2392, 0.05826, 0.3006, 0.695, 0.07481, 0.6117, 0.1071, 0.6091, 0.1028, 0.6941, 0.06987, 0.1283, 0.2435, 0.2116, 0.2112, 0.2106, 0.2063, 0.1256, 0.2392, 0.7843, 0.07481, 0.695, 0.07481, 0.6941, 0.06987, 0.7852, 0.06987, 0.2116, 0.2112, 0.3009, 0.2112, 0.3018, 0.2063, 0.2106, 0.2063, 0.8676, 0.1071, 0.7843, 0.07481, 0.7852, 0.06987, 0.8702, 0.1028, 0.3009, 0.2112, 0.3842, 0.2435, 0.3868, 0.2392, 0.3018, 0.2063, 0.9336, 0.1673, 0.8676, 0.1071, 0.8702, 0.1028, 0.9376, 0.1642, 0.3842, 0.2435, 0.4502, 0.3037, 0.4542, 0.3006, 0.3868, 0.2392, 0.9734, 0.2472, 0.9336, 0.1673, 0.9376, 0.1642, 0.9783, 0.2458, 0.4502, 0.3037, 0.49, 0.3836, 0.4948, 0.3823, 0.4542, 0.3006, 0.9817, 0.3362, 0.9734, 0.2472, 0.9783, 0.2458, 0.9867, 0.3366, 0.49, 0.3836, 0.4982, 0.4726, 0.5033, 0.473, 0.4948, 0.3823, 0.9572, 0.4221, 0.9817, 0.3362, 0.9867, 0.3366, 0.9617, 0.4243, 0.4982, 0.4726, 0.4738, 0.5585, 0.4783, 0.5607, 0.5033, 0.473, 0.9034, 0.4933, 0.9572, 0.4221, 0.9617, 0.4243, 0.9068, 0.4971, 0.4738, 0.5585, 0.42, 0.6298, 0.4234, 0.6335, 0.4783, 0.5607, 0.8275, 0.5404, 0.9034, 0.4933, 0.9068, 0.4971, 0.8293, 0.5451, 0.42, 0.6298, 0.344, 0.6768, 0.3458, 0.6815, 0.4234, 0.6335, 0.7397, 0.5568, 0.8275, 0.5404, 0.8293, 0.5451, 0.7397, 0.5618, 0.344, 0.6768, 0.2562, 0.6932, 0.2562, 0.6982, 0.3458, 0.6815, 0.2821, -0.0004855, 0.2821, 0.01424, 0.4069, 0.01424, 0.4069, -0.0004855, 0.4069, -0.0004855, 0.4069, 0.01424, 0.5149, 0.01424, 0.5149, -0.0004855, 0.5375, -0.0004855, 0.5375, 0.01424, 0.4361, 0.01424, 0.4361, -0.0004855, 0.4361, -0.0004855, 0.4361, 0.01424, 0.314, 0.01424, 0.314, -0.0004855, 0.314, -0.0004855, 0.314, 0.01424, 0.1875, 0.01424, 0.1875, -0.0004855, 0.1875, -0.0004855, 0.1875, 0.01424, 0.07382, 0.01424, 0.07382, -0.0004855, 0.5579, -0.0004855, 0.5579, 0.01424, 0.464, 0.01424, 0.464, -0.0004855, 0.464, -0.0004855, 0.464, 0.01424, 0.3456, 0.01424, 0.3456, -0.0004855, 0.3456, -0.0004855, 0.3456, 0.01424, 0.2186, 0.01424, 0.2186, -0.0004855, 0.2186, -0.0004855, 0.2186, 0.01424, 0.1002, 0.01424, 0.1002, -0.0004855, 0.1002, -0.0004855, 0.1002, 0.01424, 0.006294, 0.01424, 0.006294, -0.0004855, 0.07382, -0.0004855, 0.07382, 0.01424, 0.1875, 0.01424, 0.1875, -0.0004855, 0.1875, -0.0004855, 0.1875, 0.01424, 0.314, 0.01424, 0.314, -0.0004855, 0.314, -0.0004855, 0.314, 0.01424, 0.4361, 0.01424, 0.4361, -0.0004855, 0.4361, -0.0004855, 0.4361, 0.01424, 0.5375, 0.01424, 0.5375, -0.0004855, 0.04926, -0.0004855, 0.04926, 0.01424, 0.1572, 0.01424, 0.1572, -0.0004855, 0.2821, 0.01424, 0.2821, -0.0004855, 0.1572, -0.0004855, 0.1572, 0.01424, 0.3546, 0.7794, 0.341, 0.7077, 0.4424, 0.7077, 0.4424, 0.7794, 0.8832, 0.7441, 0.8167, 0.7441, 0.7901, 0.6799, 0.8371, 0.6328, 0.7901, 0.6799, 0.8167, 0.7441, 0.7258, 0.7441, 0.7258, 0.7441, 0.7258, 0.6533, 0.7901, 0.6799, 0.7258, 0.6533, 0.7258, 0.5867, 0.8371, 0.6328, 0.7901, 0.6799, 0.4172, 0.8744, 0.4172, 0.8027, 0.5186, 0.8027, 0.5051, 0.8744, 0.3294, 0.8744, 0.3158, 0.8027, 0.4172, 0.8027, 0.4172, 0.8744, 0.6616, 0.6799, 0.6145, 0.6328, 0.7258, 0.5867, 0.7258, 0.6533, 0.7258, 0.7441, 0.6616, 0.6799, 0.7258, 0.6533, 0.7258, 0.7441, 0.635, 0.7441, 0.6616, 0.6799, 0.635, 0.7441, 0.5684, 0.7441, 0.6145, 0.6328, 0.6616, 0.6799, 0.4172, 0.8744, 0.4172, 0.8027, 0.3158, 0.8027, 0.3294, 0.8744, 0.5051, 0.8744, 0.5186, 0.8027, 0.4172, 0.8027, 0.4172, 0.8744, 0.6616, 0.8084, 0.6145, 0.8554, 0.5684, 0.7441, 0.635, 0.7441, 0.7258, 0.7441, 0.6616, 0.8084, 0.635, 0.7441, 0.7258, 0.7441, 0.7258, 0.835, 0.6616, 0.8084, 0.7258, 0.835, 0.7258, 0.9015, 0.6145, 0.8554, 0.6616, 0.8084, 0.4424, 0.7794, 0.4424, 0.7077, 0.341, 0.7077, 0.3546, 0.7794, 0.5302, 0.7794, 0.5438, 0.7077, 0.4424, 0.7077, 0.4424, 0.7794, 0.7901, 0.8084, 0.8371, 0.8554, 0.7258, 0.9015, 0.7258, 0.835, 0.7258, 0.7441, 0.7901, 0.8084, 0.7258, 0.835, 0.7258, 0.7441, 0.8167, 0.7441, 0.7901, 0.8084, 0.8167, 0.7441, 0.8832, 0.7441, 0.8371, 0.8554, 0.7901, 0.8084, 0.4424, 0.7794, 0.4424, 0.7077, 0.5438, 0.7077, 0.5302, 0.7794, 0.4424, 0.7794, 0.5302, 0.7794, 0.5438, 0.7077, 0.4424, 0.7077, 0.8167, 0.7441, 0.7901, 0.8084, 0.8371, 0.8554, 0.8832, 0.7441, 0.7258, 0.7441, 0.7901, 0.8084, 0.8167, 0.7441, 0.7258, 0.7441, 0.7258, 0.835, 0.7901, 0.8084, 0.7901, 0.8084, 0.7258, 0.835, 0.7258, 0.9015, 0.8371, 0.8554, 0.5302, 0.7794, 0.4424, 0.7794, 0.4424, 0.7077, 0.5438, 0.7077, 0.4424, 0.7794, 0.3546, 0.7794, 0.341, 0.7077, 0.4424, 0.7077, 0.7258, 0.835, 0.6616, 0.8084, 0.6145, 0.8554, 0.7258, 0.9015, 0.7258, 0.7441, 0.6616, 0.8084, 0.7258, 0.835, 0.7258, 0.7441, 0.635, 0.7441, 0.6616, 0.8084, 0.6616, 0.8084, 0.635, 0.7441, 0.5684, 0.7441, 0.6145, 0.8554, 0.5051, 0.8744, 0.4172, 0.8744, 0.4172, 0.8027, 0.5186, 0.8027, 0.4172, 0.8744, 0.3294, 0.8744, 0.3158, 0.8027, 0.4172, 0.8027, 0.635, 0.7441, 0.6616, 0.6799, 0.6145, 0.6328, 0.5684, 0.7441, 0.7258, 0.7441, 0.6616, 0.6799, 0.635, 0.7441, 0.7258, 0.7441, 0.7258, 0.6533, 0.6616, 0.6799, 0.6616, 0.6799, 0.7258, 0.6533, 0.7258, 0.5867, 0.6145, 0.6328, 0.3294, 0.8744, 0.4172, 0.8744, 0.4172, 0.8027, 0.3158, 0.8027, 0.4172, 0.8744, 0.5051, 0.8744, 0.5186, 0.8027, 0.4172, 0.8027, 0.7258, 0.6533, 0.7901, 0.6799, 0.8371, 0.6328, 0.7258, 0.5867, 0.7258, 0.7441, 0.7901, 0.6799, 0.7258, 0.6533, 0.7901, 0.6799, 0.7258, 0.7441, 0.8167, 0.7441, 0.8832, 0.7441, 0.8371, 0.6328, 0.7901, 0.6799, 0.8167, 0.7441, 0.3546, 0.7794, 0.4424, 0.7794, 0.4424, 0.7077, 0.341, 0.7077])
me_sphere_001.materials.append(mat_material)
me_sphere_001.use_remesh_preserve_volume = False
me_sphere_001.use_remesh_preserve_attributes = False
me_sphere_001.use_mirror_vertex_groups = False
me_sphere_001.update()
me_sphere = bpy.data.meshes.new('Sphere')
me_sphere.from_pydata([(4.29, 0.1331, -0.3661), (4.29, -0.1331, -0.3661), (-4.29, -0.1331, -0.3661), (-4.29, 0.1331, -0.3661), (4.29, 0.1331, -0.2581), (4.29, -0.1331, -0.2581), (-4.29, -0.1331, -0.2581), (-4.29, 0.1331, -0.2581), (0.0, 7.074, -0.3813), (2.555, 6.596, -0.3813), (4.766, 5.228, -0.3813), (6.332, 3.153, -0.3813), (7.044, 0.6527, -0.3813), (6.804, -1.936, -0.3813), (5.645, -4.263, -0.3813), (3.724, -6.014, -0.3813), (1.3, -6.953, -0.3813), (-1.3, -6.953, -0.3813), (-3.724, -6.014, -0.3813), (-5.645, -4.263, -0.3813), (-6.804, -1.936, -0.3813), (-7.044, 0.6527, -0.3813), (-6.332, 3.153, -0.3813), (-4.766, 5.228, -0.3813), (-2.555, 6.596, -0.3813), (7.983e-06, 7.074, -0.03573), (2.555, 6.596, -0.03573), (4.766, 5.228, -0.03573), (6.332, 3.153, -0.03573), (7.044, 0.6527, -0.03573), (6.804, -1.936, -0.03573), (5.645, -4.263, -0.03573), (3.724, -6.014, -0.03573), (1.3, -6.953, -0.03573), (-1.3, -6.953, -0.03573), (-3.724, -6.014, -0.03573), (-5.645, -4.263, -0.03573), (-6.804, -1.936, -0.03573), (-7.044, 0.6527, -0.03573), (-6.332, 3.153, -0.03573), (-4.766, 5.228, -0.03573), (-2.555, 6.596, -0.03573), (9.302e-07, 0.8647, 0.05366), (-0.3124, 0.8063, 0.05366), (-4.564e-08, 0.8647, -0.2112), (-0.3124, 0.8063, -0.2112), (-0.5826, 0.639, 0.05366), (-0.5826, 0.639, -0.2112), (-0.7741, 0.3854, 0.05366), (-0.7741, 0.3854, -0.2112), (-0.861, 0.07979, 0.05366), (-0.861, 0.07979, -0.2112), (-0.8317, -0.2366, 0.05366), (-0.8317, -0.2366, -0.2112), (-0.6901, -0.5211, 0.05366), (-0.6901, -0.5211, -0.2112), (-0.4552, -0.7352, 0.05366), (-0.1589, -0.85, 0.05366), (0.1589, -0.85, 0.05366), (0.4552, -0.7352, 0.05366), (0.6901, -0.5211, 0.05366), (0.8317, -0.2366, 0.05366), (0.861, 0.07979, 0.05366), (0.7741, 0.3854, 0.05366), (0.5826, 0.639, 0.05366), (0.5826, 0.639, -0.2112), (0.3124, 0.8063, 0.05366), (0.3124, 0.8063, -0.2112), (0.7741, 0.3854, -0.2112), (0.861, 0.07979, -0.2112), (0.8317, -0.2366, -0.2112), (0.6901, -0.5211, -0.2112), (0.4552, -0.7352, -0.2112), (0.1589, -0.85, -0.2112), (-0.1589, -0.85, -0.2112), (-0.4552, -0.7352, -0.2112), (-2.608, 6.733, -0.1397), (-4.864, 5.336, -0.1397), (-6.463, 3.218, -0.1397), (-7.189, 0.6662, -0.1397), (-6.945, -1.976, -0.1397), (-5.762, -4.351, -0.1397), (-3.801, -6.139, -0.1397), (-1.327, -7.097, -0.1397), (1.327, -7.097, -0.1397), (3.801, -6.139, -0.1397), (5.762, -4.351, -0.1397), (6.945, -1.976, -0.1397), (7.189, 0.6662, -0.1397), (6.463, 3.218, -0.1397), (4.864, 5.336, -0.1397), (2.608, 6.733, -0.1397), (8.142e-06, 7.22, -0.1397), (-2.608, 6.733, -0.2773), (-4.864, 5.336, -0.2773), (-6.463, 3.218, -0.2773), (-7.189, 0.6662, -0.2773), (-6.945, -1.976, -0.2773), (-5.762, -4.351, -0.2773), (-3.801, -6.139, -0.2773), (-1.327, -7.097, -0.2773), (1.327, -7.097, -0.2773), (3.801, -6.139, -0.2773), (5.762, -4.351, -0.2773), (6.945, -1.976, -0.2773), (7.189, 0.6662, -0.2773), (6.463, 3.218, -0.2773), (4.864, 5.336, -0.2773), (2.608, 6.733, -0.2773), (-5.896e-09, 7.22, -0.2773), (0.3523, -0.3523, 0.8575), (0.6102, -0.6102, 0.4927), (0.7046, -0.7046, -0.005511), (2.521e-07, -0.9965, -0.005511), (2.045e-07, -0.863, 0.4927), (1.261e-07, -0.4982, 0.8575), (-0.3523, -0.3523, 0.8575), (-0.6102, -0.6102, 0.4927), (-0.7046, -0.7046, -0.005511), (-0.9965, -1.681e-07, -0.005511), (-0.863, -1.204e-07, 0.4927), (-0.4982, -8.406e-08, 0.8575), (-0.3523, 0.3523, 0.8575), (-0.6102, 0.6102, 0.4927), (-0.7046, 0.7046, -0.005511), (-8.39e-08, 0.9965, -0.005511), (-7.827e-08, 0.863, 0.4927), (-4.19e-08, 0.4982, 0.8575), (1.009e-10, -6.725e-11, 0.991), (0.3523, 0.3523, 0.8575), (0.6102, 0.6102, 0.4927), (0.7046, 0.7046, -0.005511), (0.9965, -6.725e-11, -0.005511), (0.863, -6.725e-11, 0.4927), (0.4982, -6.725e-11, 0.8575), (0.4907, 2.057e-10, 0.8139), (0.8498, 2.057e-10, 0.4547), (0.9813, 2.057e-10, -0.03593), (0.6939, 0.6939, -0.03593), (0.6009, 0.6009, 0.4547), (0.3469, 0.3469, 0.8139), (6.794e-10, 2.057e-10, 0.9454), (-4.068e-08, 0.4907, 0.8139), (-7.65e-08, 0.8498, 0.4547), (-8.204e-08, 0.9813, -0.03593), (-0.6939, 0.6939, -0.03593), (-0.6009, 0.6009, 0.4547), (-0.3469, 0.3469, 0.8139), (-0.4907, -8.251e-08, 0.8139), (-0.8498, -1.183e-07, 0.4547), (-0.9813, -1.652e-07, -0.03593), (-0.6939, -0.6939, -0.03593), (-0.6009, -0.6009, 0.4547), (-0.3469, -0.3469, 0.8139), (1.248e-07, -0.4907, 0.8139), (2.019e-07, -0.8498, 0.4547), (2.488e-07, -0.9813, -0.03593), (0.6939, -0.6939, -0.03593), (0.6009, -0.6009, 0.4547), (0.3469, -0.3469, 0.8139)], [], [(110, 134, 128), (128, 115, 110), (128, 116, 115), (128, 121, 116), (128, 122, 121), (128, 127, 122), (128, 129, 127), (128, 134, 129), (141, 140, 135), (141, 142, 140), (141, 147, 142), (141, 148, 147), (141, 153, 148), (141, 154, 153), (141, 159, 154), (159, 141, 135), (158, 136, 157), (136, 137, 157), (136, 158, 159), (136, 159, 135), (154, 159, 158), (154, 158, 155), (155, 158, 157), (155, 157, 156), (152, 155, 156), (152, 156, 151), (153, 154, 155), (153, 155, 152), (148, 153, 152), (148, 152, 149), (149, 152, 151), (149, 151, 150), (146, 149, 150), (146, 150, 145), (147, 148, 146), (148, 149, 146), (142, 147, 146), (142, 146, 143), (143, 146, 145), (143, 145, 144), (139, 143, 144), (139, 144, 138), (140, 142, 143), (140, 143, 139), (135, 140, 139), (135, 139, 136), (136, 139, 138), (136, 138, 137), (133, 132, 131), (133, 131, 130), (134, 133, 130), (134, 130, 129), (129, 130, 126), (129, 126, 127), (130, 131, 125), (130, 125, 126), (126, 125, 124), (126, 124, 123), (127, 126, 123), (127, 123, 122), (122, 123, 120), (122, 120, 121), (123, 124, 119), (123, 119, 120), (120, 119, 118), (120, 118, 117), (121, 120, 117), (121, 117, 116), (116, 117, 114), (116, 114, 115), (117, 118, 113), (117, 113, 114), (114, 113, 112), (114, 112, 111), (115, 114, 111), (115, 111, 110), (133, 134, 110), (133, 110, 111), (111, 112, 133), (112, 132, 133), (92, 109, 76), (109, 93, 76), (94, 77, 93), (77, 76, 93), (95, 78, 94), (78, 77, 94), (96, 79, 95), (79, 78, 95), (97, 80, 96), (80, 79, 96), (98, 81, 97), (81, 80, 97), (99, 82, 98), (82, 81, 98), (100, 83, 99), (83, 82, 99), (101, 84, 100), (84, 83, 100), (102, 85, 101), (85, 84, 101), (103, 86, 102), (86, 85, 102), (104, 87, 103), (87, 86, 103), (105, 88, 104), (88, 87, 104), (106, 89, 105), (89, 88, 105), (107, 90, 106), (90, 89, 106), (108, 91, 107), (91, 90, 107), (109, 92, 108), (92, 91, 108), (9, 8, 109), (9, 109, 108), (25, 26, 92), (26, 91, 92), (10, 9, 108), (10, 108, 107), (26, 27, 91), (27, 90, 91), (11, 10, 107), (11, 107, 106), (27, 28, 90), (28, 89, 90), (12, 11, 105), (11, 106, 105), (28, 29, 88), (28, 88, 89), (13, 12, 105), (13, 105, 104), (29, 30, 87), (29, 87, 88), (14, 13, 104), (14, 104, 103), (30, 31, 86), (30, 86, 87), (15, 14, 103), (15, 103, 102), (31, 32, 85), (31, 85, 86), (16, 15, 102), (16, 102, 101), (32, 33, 84), (32, 84, 85), (17, 16, 100), (16, 101, 100), (33, 34, 83), (33, 83, 84), (18, 17, 99), (17, 100, 99), (34, 35, 82), (34, 82, 83), (19, 18, 98), (18, 99, 98), (35, 36, 81), (35, 81, 82), (20, 19, 97), (19, 98, 97), (36, 37, 80), (36, 80, 81), (21, 20, 97), (21, 97, 96), (37, 38, 80), (38, 79, 80), (22, 21, 96), (22, 96, 95), (38, 39, 78), (38, 78, 79), (23, 22, 94), (22, 95, 94), (39, 40, 77), (39, 77, 78), (24, 23, 93), (23, 94, 93), (40, 41, 76), (40, 76, 77), (8, 24, 109), (24, 93, 109), (41, 25, 92), (41, 92, 76), (42, 43, 44), (43, 45, 44), (43, 46, 45), (46, 47, 45), (46, 48, 47), (48, 49, 47), (48, 50, 49), (50, 51, 49), (50, 52, 51), (52, 53, 51), (52, 54, 53), (54, 55, 53), (54, 56, 55), (56, 75, 55), (56, 57, 74), (56, 74, 75), (57, 58, 73), (57, 73, 74), (58, 59, 72), (58, 72, 73), (59, 60, 71), (59, 71, 72), (60, 61, 70), (60, 70, 71), (61, 62, 69), (61, 69, 70), (62, 63, 68), (62, 68, 69), (63, 64, 68), (64, 65, 68), (64, 66, 65), (66, 67, 65), (66, 42, 67), (42, 44, 67), (8, 9, 44), (9, 67, 44), (26, 25, 42), (26, 42, 66), (9, 10, 65), (9, 65, 67), (27, 26, 66), (27, 66, 64), (10, 11, 68), (10, 68, 65), (28, 27, 63), (27, 64, 63), (11, 12, 69), (11, 69, 68), (29, 28, 63), (29, 63, 62), (12, 13, 70), (12, 70, 69), (30, 29, 61), (29, 62, 61), (13, 14, 70), (14, 71, 70), (31, 30, 61), (31, 61, 60), (14, 15, 71), (15, 72, 71), (32, 31, 59), (31, 60, 59), (15, 16, 72), (16, 73, 72), (33, 32, 58), (32, 59, 58), (16, 17, 73), (17, 74, 73), (34, 33, 58), (34, 58, 57), (17, 18, 74), (18, 75, 74), (35, 34, 57), (35, 57, 56), (18, 19, 75), (19, 55, 75), (36, 35, 56), (36, 56, 54), (19, 20, 55), (20, 53, 55), (37, 36, 54), (37, 54, 52), (20, 21, 53), (21, 51, 53), (38, 37, 52), (38, 52, 50), (21, 22, 51), (22, 49, 51), (39, 38, 50), (39, 50, 48), (22, 23, 49), (23, 47, 49), (40, 39, 48), (40, 48, 46), (23, 24, 45), (23, 45, 47), (41, 40, 46), (41, 46, 43), (24, 8, 44), (24, 44, 45), (25, 41, 42), (41, 43, 42), (4, 0, 7), (0, 3, 7), (2, 6, 7), (2, 7, 3), (1, 5, 2), (5, 6, 2), (0, 4, 1), (4, 5, 1), (4, 7, 5), (7, 6, 5), (0, 1, 3), (1, 2, 3)])
me_sphere.polygons.foreach_set('use_smooth', [1, 1, 1, 1, 1, 1, 1, 1, 1, 1, 1, 1, 1, 1, 1, 1, 1, 1, 1, 1, 1, 1, 1, 1, 1, 1, 1, 1, 1, 1, 1, 1, 1, 1, 1, 1, 1, 1, 1, 1, 1, 1, 1, 1, 1, 1, 1, 1, 1, 1, 1, 1, 1, 1, 1, 1, 1, 1, 1, 1, 1, 1, 1, 1, 1, 1, 1, 1, 1, 1, 1, 1, 1, 1, 1, 1, 1, 1, 1, 1, 1, 1, 1, 1, 1, 1, 1, 1, 1, 1, 1, 1, 1, 1, 1, 1, 1, 1, 1, 1, 1, 1, 1, 1, 1, 1, 1, 1, 1, 1, 1, 1, 1, 1, 1, 1, 1, 1, 1, 1, 1, 1, 1, 1, 1, 1, 1, 1, 1, 1, 1, 1, 1, 1, 1, 1, 1, 1, 1, 1, 1, 1, 1, 1, 1, 1, 1, 1, 1, 1, 1, 1, 1, 1, 1, 1, 1, 1, 1, 1, 1, 1, 1, 1, 1, 1, 1, 1, 1, 1, 1, 1, 1, 1, 1, 1, 1, 1, 1, 1, 1, 1, 1, 1, 1, 1, 1, 1, 1, 1, 1, 1, 1, 1, 1, 1, 1, 1, 1, 1, 1, 1, 1, 1, 1, 1, 1, 1, 1, 1, 1, 1, 1, 1, 1, 1, 1, 1, 1, 1, 1, 1, 1, 1, 1, 1, 1, 1, 1, 1, 1, 1, 1, 1, 1, 1, 1, 1, 1, 1, 1, 1, 1, 1, 1, 1, 1, 1, 1, 1, 1, 1, 1, 1, 1, 1, 1, 1, 1, 1, 1, 1, 1, 1, 1, 1, 1, 1, 1, 1, 1, 1, 1, 1, 1, 1, 1, 1, 1, 1, 1, 1, 1, 1, 0, 0, 0, 0, 0, 0, 0, 0, 0, 0, 0, 0])
_k = set([(42, 43), (42, 66), (43, 46), (44, 45), (44, 67), (45, 47), (46, 48), (47, 49), (48, 50), (49, 51), (50, 52), (51, 53), (52, 54), (53, 55), (54, 56), (55, 75), (56, 57), (57, 58), (58, 59), (59, 60), (60, 61), (61, 62), (62, 63), (63, 64), (64, 66), (65, 67), (65, 68), (68, 69), (69, 70), (70, 71), (71, 72), (72, 73), (73, 74), (74, 75), (112, 113), (112, 132), (113, 118), (118, 119), (119, 124), (124, 125), (125, 131), (131, 132), (137, 138), (137, 157), (138, 144), (144, 145), (145, 150), (150, 151), (151, 156), (156, 157)])
me_sphere.attributes.new('sharp_edge', 'BOOLEAN', 'EDGE').data.foreach_set('value', [ (min(e.vertices), max(e.vertices)) in _k for e in me_sphere.edges])
_uv = me_sphere.uv_layers.new(name='UVTex')
_uv.uv.foreach_set('vector', [0.7901, 0.6799, 0.8167, 0.7441, 0.7258, 0.7441, 0.7258, 0.7441, 0.7258, 0.6533, 0.7901, 0.6799, 0.7258, 0.7441, 0.6616, 0.6799, 0.7258, 0.6533, 0.7258, 0.7441, 0.635, 0.7441, 0.6616, 0.6799, 0.7258, 0.7441, 0.6616, 0.8084, 0.635, 0.7441, 0.7258, 0.7441, 0.7258, 0.835, 0.6616, 0.8084, 0.7258, 0.7441, 0.7901, 0.8084, 0.7258, 0.835, 0.7258, 0.7441, 0.8167, 0.7441, 0.7901, 0.8084, 0.7258, 0.7441, 0.7901, 0.8084, 0.8167, 0.7441, 0.7258, 0.7441, 0.7258, 0.835, 0.7901, 0.8084, 0.7258, 0.7441, 0.6616, 0.8084, 0.7258, 0.835, 0.7258, 0.7441, 0.635, 0.7441, 0.6616, 0.8084, 0.7258, 0.7441, 0.6616, 0.6799, 0.635, 0.7441, 0.7258, 0.7441, 0.7258, 0.6533, 0.6616, 0.6799, 0.7258, 0.7441, 0.7901, 0.6799, 0.7258, 0.6533, 0.7901, 0.6799, 0.7258, 0.7441, 0.8167, 0.7441, 0.3546, 0.7794, 0.4424, 0.7794, 0.341, 0.7077, 0.4424, 0.7794, 0.4424, 0.7077, 0.341, 0.7077, 0.8832, 0.7441, 0.8371, 0.6328, 0.7901, 0.6799, 0.8832, 0.7441, 0.7901, 0.6799, 0.8167, 0.7441, 0.7258, 0.6533, 0.7901, 0.6799, 0.8371, 0.6328, 0.7258, 0.6533, 0.8371, 0.6328, 0.7258, 0.5867, 0.4172, 0.8744, 0.5051, 0.8744, 0.5186, 0.8027, 0.4172, 0.8744, 0.5186, 0.8027, 0.4172, 0.8027, 0.3294, 0.8744, 0.4172, 0.8744, 0.4172, 0.8027, 0.3294, 0.8744, 0.4172, 0.8027, 0.3158, 0.8027, 0.6616, 0.6799, 0.7258, 0.6533, 0.7258, 0.5867, 0.6616, 0.6799, 0.7258, 0.5867, 0.6145, 0.6328, 0.635, 0.7441, 0.6616, 0.6799, 0.6145, 0.6328, 0.635, 0.7441, 0.6145, 0.6328, 0.5684, 0.7441, 0.4172, 0.8744, 0.3294, 0.8744, 0.3158, 0.8027, 0.4172, 0.8744, 0.3158, 0.8027, 0.4172, 0.8027, 0.5051, 0.8744, 0.4172, 0.8744, 0.4172, 0.8027, 0.5051, 0.8744, 0.4172, 0.8027, 0.5186, 0.8027, 0.6616, 0.8084, 0.635, 0.7441, 0.6145, 0.8554, 0.635, 0.7441, 0.5684, 0.7441, 0.6145, 0.8554, 0.7258, 0.835, 0.6616, 0.8084, 0.6145, 0.8554, 0.7258, 0.835, 0.6145, 0.8554, 0.7258, 0.9015, 0.4424, 0.7794, 0.3546, 0.7794, 0.341, 0.7077, 0.4424, 0.7794, 0.341, 0.7077, 0.4424, 0.7077, 0.5302, 0.7794, 0.4424, 0.7794, 0.4424, 0.7077, 0.5302, 0.7794, 0.4424, 0.7077, 0.5438, 0.7077, 0.7901, 0.8084, 0.7258, 0.835, 0.7258, 0.9015, 0.7901, 0.8084, 0.7258, 0.9015, 0.8371, 0.8554, 0.8167, 0.7441, 0.7901, 0.8084, 0.8371, 0.8554, 0.8167, 0.7441, 0.8371, 0.8554, 0.8832, 0.7441, 0.4424, 0.7794, 0.5302, 0.7794, 0.5438, 0.7077, 0.4424, 0.7794, 0.5438, 0.7077, 0.4424, 0.7077, 0.4424, 0.7794, 0.4424, 0.7077, 0.5438, 0.7077, 0.4424, 0.7794, 0.5438, 0.7077, 0.5302, 0.7794, 0.8167, 0.7441, 0.8832, 0.7441, 0.8371, 0.8554, 0.8167, 0.7441, 0.8371, 0.8554, 0.7901, 0.8084, 0.7901, 0.8084, 0.8371, 0.8554, 0.7258, 0.9015, 0.7901, 0.8084, 0.7258, 0.9015, 0.7258, 0.835, 0.5302, 0.7794, 0.5438, 0.7077, 0.4424, 0.7077, 0.5302, 0.7794, 0.4424, 0.7077, 0.4424, 0.7794, 0.4424, 0.7794, 0.4424, 0.7077, 0.341, 0.7077, 0.4424, 0.7794, 0.341, 0.7077, 0.3546, 0.7794, 0.7258, 0.835, 0.7258, 0.9015, 0.6145, 0.8554, 0.7258, 0.835, 0.6145, 0.8554, 0.6616, 0.8084, 0.6616, 0.8084, 0.6145, 0.8554, 0.5684, 0.7441, 0.6616, 0.8084, 0.5684, 0.7441, 0.635, 0.7441, 0.5051, 0.8744, 0.5186, 0.8027, 0.4172, 0.8027, 0.5051, 0.8744, 0.4172, 0.8027, 0.4172, 0.8744, 0.4172, 0.8744, 0.4172, 0.8027, 0.3158, 0.8027, 0.4172, 0.8744, 0.3158, 0.8027, 0.3294, 0.8744, 0.635, 0.7441, 0.5684, 0.7441, 0.6145, 0.6328, 0.635, 0.7441, 0.6145, 0.6328, 0.6616, 0.6799, 0.6616, 0.6799, 0.6145, 0.6328, 0.7258, 0.5867, 0.6616, 0.6799, 0.7258, 0.5867, 0.7258, 0.6533, 0.3294, 0.8744, 0.3158, 0.8027, 0.4172, 0.8027, 0.3294, 0.8744, 0.4172, 0.8027, 0.4172, 0.8744, 0.4172, 0.8744, 0.4172, 0.8027, 0.5186, 0.8027, 0.4172, 0.8744, 0.5186, 0.8027, 0.5051, 0.8744, 0.7258, 0.6533, 0.7258, 0.5867, 0.8371, 0.6328, 0.7258, 0.6533, 0.8371, 0.6328, 0.7901, 0.6799, 0.8832, 0.7441, 0.8167, 0.7441, 0.7901, 0.6799, 0.8832, 0.7441, 0.7901, 0.6799, 0.8371, 0.6328, 0.3546, 0.7794, 0.341, 0.7077, 0.4424, 0.7794, 0.341, 0.7077, 0.4424, 0.7077, 0.4424, 0.7794, 0.2821, 0.01424, 0.2821, -0.0004855, 0.1572, 0.01424, 0.2821, -0.0004855, 0.1572, -0.0004855, 0.1572, 0.01424, 0.04926, -0.0004855, 0.04926, 0.01424, 0.1572, -0.0004855, 0.04926, 0.01424, 0.1572, 0.01424, 0.1572, -0.0004855, 0.4361, -0.0004855, 0.4361, 0.01424, 0.5375, -0.0004855, 0.4361, 0.01424, 0.5375, 0.01424, 0.5375, -0.0004855, 0.314, -0.0004855, 0.314, 0.01424, 0.4361, -0.0004855, 0.314, 0.01424, 0.4361, 0.01424, 0.4361, -0.0004855, 0.1875, -0.0004855, 0.1875, 0.01424, 0.314, -0.0004855, 0.1875, 0.01424, 0.314, 0.01424, 0.314, -0.0004855, 0.07382, -0.0004855, 0.07382, 0.01424, 0.1875, -0.0004855, 0.07382, 0.01424, 0.1875, 0.01424, 0.1875, -0.0004855, 0.1002, -0.0004855, 0.1002, 0.01424, 0.006294, -0.0004855, 0.1002, 0.01424, 0.006294, 0.01424, 0.006294, -0.0004855, 0.2186, -0.0004855, 0.2186, 0.01424, 0.1002, -0.0004855, 0.2186, 0.01424, 0.1002, 0.01424, 0.1002, -0.0004855, 0.3456, -0.0004855, 0.3456, 0.01424, 0.2186, -0.0004855, 0.3456, 0.01424, 0.2186, 0.01424, 0.2186, -0.0004855, 0.464, -0.0004855, 0.464, 0.01424, 0.3456, -0.0004855, 0.464, 0.01424, 0.3456, 0.01424, 0.3456, -0.0004855, 0.5579, -0.0004855, 0.5579, 0.01424, 0.464, -0.0004855, 0.5579, 0.01424, 0.464, 0.01424, 0.464, -0.0004855, 0.1875, -0.0004855, 0.1875, 0.01424, 0.07382, -0.0004855, 0.1875, 0.01424, 0.07382, 0.01424, 0.07382, -0.0004855, 0.314, -0.0004855, 0.314, 0.01424, 0.1875, -0.0004855, 0.314, 0.01424, 0.1875, 0.01424, 0.1875, -0.0004855, 0.4361, -0.0004855, 0.4361, 0.01424, 0.314, -0.0004855, 0.4361, 0.01424, 0.314, 0.01424, 0.314, -0.0004855, 0.5375, -0.0004855, 0.5375, 0.01424, 0.4361, -0.0004855, 0.5375, 0.01424, 0.4361, 0.01424, 0.4361, -0.0004855, 0.4069, -0.0004855, 0.4069, 0.01424, 0.5149, -0.0004855, 0.4069, 0.01424, 0.5149, 0.01424, 0.5149, -0.0004855, 0.2821, -0.0004855, 0.2821, 0.01424, 0.4069, -0.0004855, 0.2821, 0.01424, 0.4069, 0.01424, 0.4069, -0.0004855, 0.344, 0.6768, 0.2562, 0.6932, 0.2562, 0.6982, 0.344, 0.6768, 0.2562, 0.6982, 0.3458, 0.6815, 0.7397, 0.5568, 0.8275, 0.5404, 0.7397, 0.5618, 0.8275, 0.5404, 0.8293, 0.5451, 0.7397, 0.5618, 0.42, 0.6298, 0.344, 0.6768, 0.3458, 0.6815, 0.42, 0.6298, 0.3458, 0.6815, 0.4234, 0.6335, 0.8275, 0.5404, 0.9034, 0.4933, 0.8293, 0.5451, 0.9034, 0.4933, 0.9068, 0.4971, 0.8293, 0.5451, 0.4738, 0.5585, 0.42, 0.6298, 0.4234, 0.6335, 0.4738, 0.5585, 0.4234, 0.6335, 0.4783, 0.5607, 0.9034, 0.4933, 0.9572, 0.4221, 0.9068, 0.4971, 0.9572, 0.4221, 0.9617, 0.4243, 0.9068, 0.4971, 0.4982, 0.4726, 0.4738, 0.5585, 0.5033, 0.473, 0.4738, 0.5585, 0.4783, 0.5607, 0.5033, 0.473, 0.9572, 0.4221, 0.9817, 0.3362, 0.9867, 0.3366, 0.9572, 0.4221, 0.9867, 0.3366, 0.9617, 0.4243, 0.49, 0.3836, 0.4982, 0.4726, 0.5033, 0.473, 0.49, 0.3836, 0.5033, 0.473, 0.4948, 0.3823, 0.9817, 0.3362, 0.9734, 0.2472, 0.9783, 0.2458, 0.9817, 0.3362, 0.9783, 0.2458, 0.9867, 0.3366, 0.4502, 0.3037, 0.49, 0.3836, 0.4948, 0.3823, 0.4502, 0.3037, 0.4948, 0.3823, 0.4542, 0.3006, 0.9734, 0.2472, 0.9336, 0.1673, 0.9376, 0.1642, 0.9734, 0.2472, 0.9376, 0.1642, 0.9783, 0.2458, 0.3842, 0.2435, 0.4502, 0.3037, 0.4542, 0.3006, 0.3842, 0.2435, 0.4542, 0.3006, 0.3868, 0.2392, 0.9336, 0.1673, 0.8676, 0.1071, 0.8702, 0.1028, 0.9336, 0.1673, 0.8702, 0.1028, 0.9376, 0.1642, 0.3009, 0.2112, 0.3842, 0.2435, 0.3868, 0.2392, 0.3009, 0.2112, 0.3868, 0.2392, 0.3018, 0.2063, 0.8676, 0.1071, 0.7843, 0.07481, 0.7852, 0.06987, 0.8676, 0.1071, 0.7852, 0.06987, 0.8702, 0.1028, 0.2116, 0.2112, 0.3009, 0.2112, 0.2106, 0.2063, 0.3009, 0.2112, 0.3018, 0.2063, 0.2106, 0.2063, 0.7843, 0.07481, 0.695, 0.07481, 0.6941, 0.06987, 0.7843, 0.07481, 0.6941, 0.06987, 0.7852, 0.06987, 0.1283, 0.2435, 0.2116, 0.2112, 0.1256, 0.2392, 0.2116, 0.2112, 0.2106, 0.2063, 0.1256, 0.2392, 0.695, 0.07481, 0.6117, 0.1071, 0.6091, 0.1028, 0.695, 0.07481, 0.6091, 0.1028, 0.6941, 0.06987, 0.06227, 0.3037, 0.1283, 0.2435, 0.05826, 0.3006, 0.1283, 0.2435, 0.1256, 0.2392, 0.05826, 0.3006, 0.6117, 0.1071, 0.5457, 0.1673, 0.5417, 0.1642, 0.6117, 0.1071, 0.5417, 0.1642, 0.6091, 0.1028, 0.02245, 0.3836, 0.06227, 0.3037, 0.01762, 0.3823, 0.06227, 0.3037, 0.05826, 0.3006, 0.01762, 0.3823, 0.5457, 0.1673, 0.5059, 0.2472, 0.501, 0.2458, 0.5457, 0.1673, 0.501, 0.2458, 0.5417, 0.1642, 0.01421, 0.4726, 0.02245, 0.3836, 0.01762, 0.3823, 0.01421, 0.4726, 0.01762, 0.3823, 0.009208, 0.473, 0.5059, 0.2472, 0.4976, 0.3362, 0.501, 0.2458, 0.4976, 0.3362, 0.4926, 0.3366, 0.501, 0.2458, 0.03866, 0.5585, 0.01421, 0.4726, 0.009208, 0.473, 0.03866, 0.5585, 0.009208, 0.473, 0.03416, 0.5607, 0.4976, 0.3362, 0.5221, 0.4221, 0.5176, 0.4243, 0.4976, 0.3362, 0.5176, 0.4243, 0.4926, 0.3366, 0.09248, 0.6298, 0.03866, 0.5585, 0.0891, 0.6335, 0.03866, 0.5585, 0.03416, 0.5607, 0.0891, 0.6335, 0.5221, 0.4221, 0.5759, 0.4933, 0.5725, 0.4971, 0.5221, 0.4221, 0.5725, 0.4971, 0.5176, 0.4243, 0.1684, 0.6768, 0.09248, 0.6298, 0.1666, 0.6815, 0.09248, 0.6298, 0.0891, 0.6335, 0.1666, 0.6815, 0.5759, 0.4933, 0.6519, 0.5404, 0.65, 0.5451, 0.5759, 0.4933, 0.65, 0.5451, 0.5725, 0.4971, 0.2562, 0.6932, 0.1684, 0.6768, 0.2562, 0.6982, 0.1684, 0.6768, 0.1666, 0.6815, 0.2562, 0.6982, 0.6519, 0.5404, 0.7397, 0.5568, 0.7397, 0.5618, 0.6519, 0.5404, 0.7397, 0.5618, 0.65, 0.5451, 0.9011, 0.05121, 0.8834, 0.05121, 0.9095, -0.002241, 0.8834, 0.05121, 0.8918, -0.002241, 0.9095, -0.002241, 0.8834, 0.05121, 0.8657, 0.05121, 0.8918, -0.002241, 0.8657, 0.05121, 0.8741, -0.002241, 0.8918, -0.002241, 0.8657, 0.05121, 0.848, 0.05121, 0.8741, -0.002241, 0.848, 0.05121, 0.8564, -0.002241, 0.8741, -0.002241, 0.848, 0.05121, 0.8303, 0.05121, 0.8564, -0.002241, 0.8303, 0.05121, 0.8387, -0.002241, 0.8564, -0.002241, 0.8303, 0.05121, 0.8126, 0.05121, 0.8387, -0.002241, 0.8126, 0.05121, 0.821, -0.002241, 0.8387, -0.002241, 0.8126, 0.05121, 0.7949, 0.05121, 0.821, -0.002241, 0.7949, 0.05121, 0.8033, -0.002241, 0.821, -0.002241, 0.7949, 0.05121, 0.7772, 0.05121, 0.8033, -0.002241, 0.7772, 0.05121, 0.7856, -0.002241, 0.8033, -0.002241, 0.7772, 0.05121, 0.7595, 0.05121, 0.7679, -0.002241, 0.7772, 0.05121, 0.7679, -0.002241, 0.7856, -0.002241, 0.7595, 0.05121, 0.7418, 0.05121, 0.7502, -0.002241, 0.7595, 0.05121, 0.7502, -0.002241, 0.7679, -0.002241, 0.7418, 0.05121, 0.7241, 0.05121, 0.7325, -0.002241, 0.7418, 0.05121, 0.7325, -0.002241, 0.7502, -0.002241, 0.7241, 0.05121, 0.7063, 0.05121, 0.7148, -0.002241, 0.7241, 0.05121, 0.7148, -0.002241, 0.7325, -0.002241, 0.7063, 0.05121, 0.6886, 0.05121, 0.697, -0.002241, 0.7063, 0.05121, 0.697, -0.002241, 0.7148, -0.002241, 0.6886, 0.05121, 0.6709, 0.05121, 0.6793, -0.002241, 0.6886, 0.05121, 0.6793, -0.002241, 0.697, -0.002241, 0.6709, 0.05121, 0.6532, 0.05121, 0.6616, -0.002241, 0.6709, 0.05121, 0.6616, -0.002241, 0.6793, -0.002241, 0.6532, 0.05121, 0.6355, 0.05121, 0.6616, -0.002241, 0.6355, 0.05121, 0.6439, -0.002241, 0.6616, -0.002241, 0.6355, 0.05121, 0.6178, 0.05121, 0.6439, -0.002241, 0.6178, 0.05121, 0.6262, -0.002241, 0.6439, -0.002241, 0.6178, 0.05121, 0.6001, 0.05121, 0.6262, -0.002241, 0.6001, 0.05121, 0.6085, -0.002241, 0.6262, -0.002241, 0.2562, 0.6932, 0.344, 0.6768, 0.2562, 0.4799, 0.344, 0.6768, 0.267, 0.4779, 0.2562, 0.4799, 0.8275, 0.5404, 0.7397, 0.5568, 0.7397, 0.3399, 0.8275, 0.5404, 0.7397, 0.3399, 0.7491, 0.3382, 0.344, 0.6768, 0.42, 0.6298, 0.2762, 0.4721, 0.344, 0.6768, 0.2762, 0.4721, 0.267, 0.4779, 0.9034, 0.4933, 0.8275, 0.5404, 0.7491, 0.3382, 0.9034, 0.4933, 0.7491, 0.3382, 0.7573, 0.3331, 0.42, 0.6298, 0.4738, 0.5585, 0.2828, 0.4634, 0.42, 0.6298, 0.2828, 0.4634, 0.2762, 0.4721, 0.9572, 0.4221, 0.9034, 0.4933, 0.7631, 0.3254, 0.9034, 0.4933, 0.7573, 0.3331, 0.7631, 0.3254, 0.4738, 0.5585, 0.4982, 0.4726, 0.2858, 0.4529, 0.4738, 0.5585, 0.2858, 0.4529, 0.2828, 0.4634, 0.9817, 0.3362, 0.9572, 0.4221, 0.7631, 0.3254, 0.9817, 0.3362, 0.7631, 0.3254, 0.7657, 0.3162, 0.4982, 0.4726, 0.49, 0.3836, 0.2848, 0.442, 0.4982, 0.4726, 0.2848, 0.442, 0.2858, 0.4529, 0.9734, 0.2472, 0.9817, 0.3362, 0.7648, 0.3066, 0.9817, 0.3362, 0.7657, 0.3162, 0.7648, 0.3066, 0.49, 0.3836, 0.4502, 0.3037, 0.2848, 0.442, 0.4502, 0.3037, 0.2799, 0.4322, 0.2848, 0.442, 0.9336, 0.1673, 0.9734, 0.2472, 0.7648, 0.3066, 0.9336, 0.1673, 0.7648, 0.3066, 0.7605, 0.298, 0.4502, 0.3037, 0.3842, 0.2435, 0.2799, 0.4322, 0.3842, 0.2435, 0.2719, 0.4249, 0.2799, 0.4322, 0.8676, 0.1071, 0.9336, 0.1673, 0.7534, 0.2915, 0.9336, 0.1673, 0.7605, 0.298, 0.7534, 0.2915, 0.3842, 0.2435, 0.3009, 0.2112, 0.2719, 0.4249, 0.3009, 0.2112, 0.2617, 0.4209, 0.2719, 0.4249, 0.7843, 0.07481, 0.8676, 0.1071, 0.7445, 0.288, 0.8676, 0.1071, 0.7534, 0.2915, 0.7445, 0.288, 0.3009, 0.2112, 0.2116, 0.2112, 0.2617, 0.4209, 0.2116, 0.2112, 0.2508, 0.4209, 0.2617, 0.4209, 0.695, 0.07481, 0.7843, 0.07481, 0.7445, 0.288, 0.695, 0.07481, 0.7445, 0.288, 0.7348, 0.288, 0.2116, 0.2112, 0.1283, 0.2435, 0.2508, 0.4209, 0.1283, 0.2435, 0.2406, 0.4249, 0.2508, 0.4209, 0.6117, 0.1071, 0.695, 0.07481, 0.7348, 0.288, 0.6117, 0.1071, 0.7348, 0.288, 0.7259, 0.2915, 0.1283, 0.2435, 0.06227, 0.3037, 0.2406, 0.4249, 0.06227, 0.3037, 0.2325, 0.4322, 0.2406, 0.4249, 0.5457, 0.1673, 0.6117, 0.1071, 0.7259, 0.2915, 0.5457, 0.1673, 0.7259, 0.2915, 0.7188, 0.298, 0.06227, 0.3037, 0.02245, 0.3836, 0.2325, 0.4322, 0.02245, 0.3836, 0.2277, 0.442, 0.2325, 0.4322, 0.5059, 0.2472, 0.5457, 0.1673, 0.7188, 0.298, 0.5059, 0.2472, 0.7188, 0.298, 0.7145, 0.3066, 0.02245, 0.3836, 0.01421, 0.4726, 0.2277, 0.442, 0.01421, 0.4726, 0.2266, 0.4529, 0.2277, 0.442, 0.4976, 0.3362, 0.5059, 0.2472, 0.7145, 0.3066, 0.4976, 0.3362, 0.7145, 0.3066, 0.7136, 0.3162, 0.01421, 0.4726, 0.03866, 0.5585, 0.2266, 0.4529, 0.03866, 0.5585, 0.2296, 0.4634, 0.2266, 0.4529, 0.5221, 0.4221, 0.4976, 0.3362, 0.7136, 0.3162, 0.5221, 0.4221, 0.7136, 0.3162, 0.7162, 0.3254, 0.03866, 0.5585, 0.09248, 0.6298, 0.2296, 0.4634, 0.09248, 0.6298, 0.2362, 0.4721, 0.2296, 0.4634, 0.5759, 0.4933, 0.5221, 0.4221, 0.7162, 0.3254, 0.5759, 0.4933, 0.7162, 0.3254, 0.722, 0.3331, 0.09248, 0.6298, 0.1684, 0.6768, 0.2455, 0.4779, 0.09248, 0.6298, 0.2455, 0.4779, 0.2362, 0.4721, 0.6519, 0.5404, 0.5759, 0.4933, 0.722, 0.3331, 0.6519, 0.5404, 0.722, 0.3331, 0.7302, 0.3382, 0.1684, 0.6768, 0.2562, 0.6932, 0.2562, 0.4799, 0.1684, 0.6768, 0.2562, 0.4799, 0.2455, 0.4779, 0.7397, 0.5568, 0.6519, 0.5404, 0.7397, 0.3399, 0.6519, 0.5404, 0.7302, 0.3382, 0.7397, 0.3399, 0.7911, 0.913, 0.7911, 0.9401, 0.1987, 0.913, 0.7911, 0.9401, 0.1987, 0.9401, 0.1987, 0.913, 0.1987, 0.9671, -0.3937, 0.9671, -0.3937, 0.9401, 0.1987, 0.9671, -0.3937, 0.9401, 0.1987, 0.9401, 0.7911, 0.9671, 0.7911, 0.9941, 0.1987, 0.9671, 0.7911, 0.9941, 0.1987, 0.9941, 0.1987, 0.9671, 0.7911, 0.9401, 1.384, 0.9401, 0.7911, 0.9671, 1.384, 0.9401, 1.384, 0.9671, 0.7911, 0.9671, 0.7834, 0.991, 0.2095, 0.991, 0.7834, 0.9218, 0.2095, 0.991, 0.2095, 0.9218, 0.7834, 0.9218, 0.7911, 0.9401, 0.7911, 0.9671, 0.1987, 0.9401, 0.7911, 0.9671, 0.1987, 0.9671, 0.1987, 0.9401])
me_sphere.use_remesh_preserve_volume = False
me_sphere.use_remesh_preserve_attributes = False
me_sphere.use_mirror_vertex_groups = False
me_sphere.update()

# ---- objects
ob_hemi_001 = bpy.data.objects.new('Hemi.001', light_hemi_001)
ob_hemi = bpy.data.objects.new('Hemi', light_hemi)
ob_sphere_001 = bpy.data.objects.new('Sphere.001', me_sphere_001)
ob_sphere = bpy.data.objects.new('Sphere', me_sphere)
ob_camera = bpy.data.objects.new('Camera', cam_camera)

# ---- transforms, parenting, visibility, modifiers, constraints
ob_hemi_001.location = (-144.6, -33.23, -132.0)
ob_hemi_001.rotation_euler = (2.304, -0.1121, -1.445)
ob_hemi_001.scale = (18.56, 18.56, 18.56)
ob_hemi_001.lineart.crease_threshold = 0.0
ob_hemi.location = (2.438, -3.645, 9.764)
ob_hemi.rotation_euler = (0.3604, 0.2249, 0.05518)
ob_hemi.lineart.crease_threshold = 0.0
ob_sphere_001.location = (2.142, 0.0, 0.6595)
ob_sphere_001.rotation_euler = (0.8836, -0.0, 0.4899)
ob_sphere_001.scale = (0.2023, 0.2023, 0.159)
ob_sphere_001.lineart.crease_threshold = 0.0
_m = ob_sphere_001.modifiers.new('EdgeSplit', 'EDGE_SPLIT')
_m.split_angle = 1.082
ob_sphere.location = (0.0, 0.0, 0.03315)
ob_sphere.scale = (0.2023, 0.2023, 0.159)
ob_sphere.hide_render = True
ob_sphere.lineart.crease_threshold = 0.0
_m = ob_sphere.modifiers.new('EdgeSplit', 'EDGE_SPLIT')
_m.split_angle = 1.082
ob_camera.location = (4.309, -8.93, 5.344)
ob_camera.rotation_euler = (1.109, 0.01082, 0.4096)
ob_camera.lock_rotations_4d = False
ob_camera.empty_display_type = 'ARROWS'
ob_camera.color = (0.0, 0.0, 0.0, 0.0)
ob_camera.display_type = 'WIRE'
ob_camera.lineart.crease_threshold = 0.0

# ---- collection membership
col_collection_1.objects.link(ob_hemi_001)
col_collection_1.objects.link(ob_hemi)
col_collection_1.objects.link(ob_sphere_001)
col_collection_1.objects.link(ob_sphere)
col_collection_1.objects.link(ob_camera)

# ---- scene / render settings (as saved in the file)
scene.camera = ob_camera
scene.frame_start = 1; scene.frame_end = 250; scene.frame_set(2)
scene.render.engine = 'BLENDER_EEVEE_NEXT'
scene.render.image_settings.color_mode = 'RGB'
scene.render.image_settings.compression = 90
scene.render.dither_intensity = 0.0
scene.render.bake_margin = 2
scene.render.bake_bias = 0.0
scene.cycles.use_denoising = False
scene.cycles.samples = 10
scene.cycles.sampling_pattern = 'TABULATED_SOBOL'
scene.cycles.light_sampling_threshold = 0.0
scene.cycles.use_adaptive_sampling = False
scene.cycles.use_light_tree = False
scene.cycles.blur_glossy = 0.0
scene.cycles.volume_bounces = 1
scene.cycles.pixel_filter_type = 'GAUSSIAN'
scene.cycles.sample_clamp_indirect = 0.0
scene.view_settings.view_transform = 'Standard'
bpy.context.view_layer.update()
